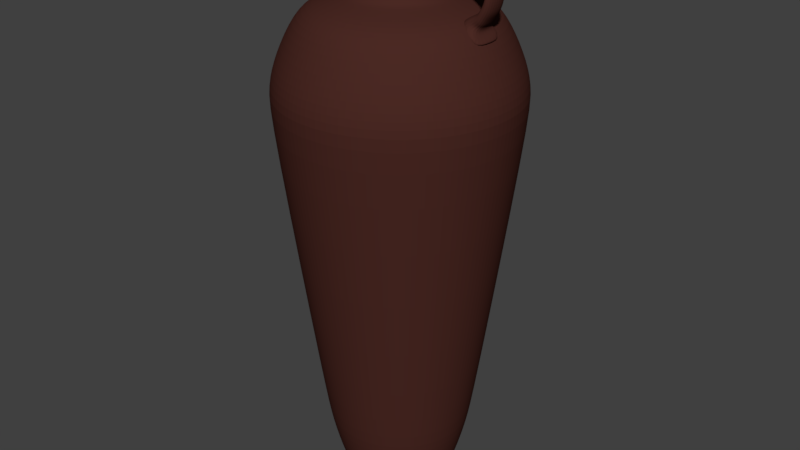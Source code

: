 # Source: LargeVase.blend  (saved by Blender 2.78.0; exported with 4.5.12 LTS)
import bpy
from mathutils import Matrix  # noqa: F401  (used for matrix-valued properties, if any)

bpy.ops.wm.read_factory_settings(use_empty=True)
scene = bpy.context.scene
scene.name = 'Scene'

# ---- collections
col_collection_1 = bpy.data.collections.new('Collection 1'); scene.collection.children.link(col_collection_1)

# ---- materials (node trees are filled in below, after node groups)
mat_burntclay = bpy.data.materials.new('BurntClay')
mat_burntclay.alpha_threshold = 0.0
mat_burntclay.use_transparent_shadow = False
mat_burntclay.diffuse_color = (0.06998, 0.02235, 0.01718, 1.0)
mat_burntclay.roughness = 0.5
mat_burntclay.specular_intensity = 0.1421

# ---- material node trees

# ---- world
world_world = bpy.data.worlds.new('World'); scene.world = world_world
world_world.color = (0.05088, 0.05088, 0.05088)
world_world.use_sun_shadow = False
world_world.sun_shadow_jitter_overblur = 0.0
world_world.cycles.sampling_method = 'MANUAL'

# ---- meshes
me_plane = bpy.data.meshes.new('Plane')
me_plane.from_pydata([(-4.499e-08, 0.56, -5.52), (-0.1093, 0.5493, -5.52), (-0.2143, 0.5174, -5.52), (-0.3111, 0.4656, -5.52), (-0.396, 0.396, -5.52), (-0.4656, 0.3111, -5.52), (-0.5174, 0.2143, -5.52), (-0.5493, 0.1093, -5.52), (-0.56, 1.73e-07, -5.52), (-0.5493, -0.1093, -5.52), (-0.5174, -0.2143, -5.52), (-0.4656, -0.3111, -5.52), (-0.396, -0.396, -5.52), (-0.3111, -0.4656, -5.52), (-0.2143, -0.5174, -5.52), (-0.1093, -0.5493, -5.52), (1.375e-07, -0.56, -5.52), (0.1093, -0.5493, -5.52), (0.2143, -0.5174, -5.52), (0.3111, -0.4656, -5.52), (0.396, -0.396, -5.52), (0.4656, -0.3111, -5.52), (0.5174, -0.2143, -5.52), (0.5493, -0.1093, -5.52), (0.56, 6.715e-07, -5.52), (0.5493, 0.1093, -5.52), (0.5174, 0.2143, -5.52), (0.4656, 0.3111, -5.52), (0.396, 0.396, -5.52), (0.3111, 0.4656, -5.52), (0.2143, 0.5174, -5.52), (0.1093, 0.5493, -5.52), (2.864e-08, 1.27, -1.257), (-0.2477, 1.245, -1.257), (-0.4858, 1.173, -1.257), (-0.7053, 1.056, -1.257), (-0.8977, 0.8977, -1.257), (-1.056, 0.7053, -1.257), (-1.173, 0.4858, -1.257), (-1.245, 0.2477, -1.257), (-1.27, 1.59e-08, -1.257), (-1.245, -0.2477, -1.257), (-1.173, -0.4858, -1.257), (-1.056, -0.7053, -1.257), (-0.8977, -0.8977, -1.257), (-0.7053, -1.056, -1.257), (-0.4858, -1.173, -1.257), (-0.2477, -1.245, -1.257), (4.423e-07, -1.27, -1.257), (0.2477, -1.245, -1.257), (0.4858, -1.173, -1.257), (0.7053, -1.056, -1.257), (0.8977, -0.8977, -1.257), (1.056, -0.7053, -1.257), (1.173, -0.4858, -1.257), (1.245, -0.2477, -1.257), (1.27, 1.146e-06, -1.257), (1.245, 0.2477, -1.257), (1.173, 0.4858, -1.257), (1.056, 0.7053, -1.257), (0.8977, 0.8977, -1.257), (0.7053, 1.056, -1.257), (0.4858, 1.173, -1.257), (0.2477, 1.245, -1.257), (1.244e-07, 1.27, -0.9459), (-0.2477, 1.245, -0.9459), (-0.4858, 1.173, -0.9459), (-0.7053, 1.056, -0.9459), (-0.8977, 0.8977, -0.9459), (-1.056, 0.7053, -0.9459), (-1.173, 0.4858, -0.9459), (-1.245, 0.2477, -0.9459), (-1.27, 1.59e-08, -0.9459), (-1.245, -0.2477, -0.9459), (-1.173, -0.4858, -0.9459), (-1.056, -0.7053, -0.9459), (-0.8977, -0.8977, -0.9459), (-0.7053, -1.056, -0.9459), (-0.4858, -1.173, -0.9459), (-0.2477, -1.245, -0.9459), (5.38e-07, -1.27, -0.9459), (0.2477, -1.245, -0.9459), (0.4858, -1.173, -0.9459), (0.7053, -1.056, -0.9459), (0.8977, -0.8977, -0.9459), (1.056, -0.7053, -0.9459), (1.173, -0.4858, -0.9459), (1.245, -0.2477, -0.9459), (1.27, 1.146e-06, -0.9459), (1.245, 0.2477, -0.9459), (1.173, 0.4858, -0.9459), (1.056, 0.7053, -0.9459), (0.8977, 0.8977, -0.9459), (0.7053, 1.056, -0.9459), (0.4858, 1.173, -0.9459), (0.2477, 1.245, -0.9459), (4.993e-08, 1.195, -0.68), (-0.2331, 1.172, -0.68), (-0.4573, 1.104, -0.68), (-0.6639, 0.9936, -0.68), (-0.845, 0.845, -0.68), (-0.9936, 0.6639, -0.68), (-1.104, 0.4573, -0.68), (-1.172, 0.2331, -0.68), (-1.195, 3.42e-08, -0.68), (-1.172, -0.2331, -0.68), (-1.104, -0.4573, -0.68), (-0.9936, -0.6639, -0.68), (-0.845, -0.845, -0.68), (-0.6639, -0.9936, -0.68), (-0.4573, -1.104, -0.68), (-0.2331, -1.172, -0.68), (4.393e-07, -1.195, -0.68), (0.2331, -1.172, -0.68), (0.4573, -1.104, -0.68), (0.6639, -0.9936, -0.68), (0.845, -0.845, -0.68), (0.9936, -0.6639, -0.68), (1.104, -0.4573, -0.68), (1.172, -0.2331, -0.68), (1.195, 1.098e-06, -0.68), (1.172, 0.2331, -0.68), (1.104, 0.4573, -0.68), (0.9936, 0.6639, -0.68), (0.845, 0.845, -0.68), (0.6639, 0.9936, -0.68), (0.4573, 1.104, -0.68), (0.2331, 1.172, -0.68), (-1.007e-07, 1.019, -0.3067), (-0.1989, 0.9999, -0.3067), (-0.3901, 0.9418, -0.3067), (-0.5664, 0.8476, -0.3067), (-0.7209, 0.7209, -0.3067), (-0.8476, 0.5664, -0.3067), (-0.9418, 0.3901, -0.3067), (-0.9999, 0.1989, -0.3067), (-1.019, 7.296e-08, -0.3067), (-0.9999, -0.1989, -0.3067), (-0.9418, -0.3901, -0.3067), (-0.8476, -0.5664, -0.3067), (-0.7209, -0.7209, -0.3067), (-0.5664, -0.8476, -0.3067), (-0.3901, -0.9418, -0.3067), (-0.1989, -0.9999, -0.3067), (2.315e-07, -1.019, -0.3067), (0.1989, -0.9999, -0.3067), (0.3901, -0.9418, -0.3067), (0.5664, -0.8476, -0.3067), (0.7209, -0.7209, -0.3067), (0.8476, -0.5664, -0.3067), (0.9418, -0.3901, -0.3067), (0.9999, -0.1989, -0.3067), (1.019, 9.804e-07, -0.3067), (0.9999, 0.1989, -0.3067), (0.9418, 0.3901, -0.3067), (0.8476, 0.5664, -0.3067), (0.7209, 0.7209, -0.3067), (0.5664, 0.8476, -0.3067), (0.3901, 0.9418, -0.3067), (0.1989, 0.9999, -0.3067), (-1.16e-07, 0.8456, -0.1616), (-0.165, 0.8294, -0.1616), (-0.3236, 0.7812, -0.1616), (-0.4698, 0.7031, -0.1616), (-0.5979, 0.5979, -0.1616), (-0.7031, 0.4698, -0.1616), (-0.7812, 0.3236, -0.1616), (-0.8294, 0.165, -0.1616), (-0.8456, 1.167e-07, -0.1616), (-0.8294, -0.165, -0.1616), (-0.7812, -0.3236, -0.1616), (-0.7031, -0.4698, -0.1616), (-0.5979, -0.5979, -0.1616), (-0.4698, -0.7031, -0.1616), (-0.3236, -0.7812, -0.1616), (-0.165, -0.8294, -0.1616), (1.595e-07, -0.8456, -0.1616), (0.165, -0.8294, -0.1616), (0.3236, -0.7812, -0.1616), (0.4698, -0.7031, -0.1616), (0.5979, -0.5979, -0.1616), (0.7031, -0.4698, -0.1616), (0.7812, -0.3236, -0.1616), (0.8294, -0.165, -0.1616), (0.8456, 8.694e-07, -0.1616), (0.8294, 0.165, -0.1616), (0.7812, 0.3236, -0.1616), (0.7031, 0.4698, -0.1616), (0.5979, 0.5979, -0.1616), (0.4698, 0.7031, -0.1616), (0.3236, 0.7812, -0.1616), (0.165, 0.8294, -0.1616), (-2.088e-07, 0.5887, -0.07116), (-0.1148, 0.5774, -0.07116), (-0.2253, 0.5439, -0.07116), (-0.3271, 0.4895, -0.07116), (-0.4163, 0.4163, -0.07116), (-0.4895, 0.3271, -0.07116), (-0.5439, 0.2253, -0.07116), (-0.5774, 0.1148, -0.07116), (-0.5887, 1.752e-07, -0.07116), (-0.5774, -0.1148, -0.07116), (-0.5439, -0.2253, -0.07116), (-0.4895, -0.3271, -0.07116), (-0.4163, -0.4163, -0.07116), (-0.3271, -0.4895, -0.07116), (-0.2253, -0.5439, -0.07116), (-0.1148, -0.5774, -0.07116), (-1.702e-08, -0.5887, -0.07116), (0.1148, -0.5774, -0.07116), (0.2253, -0.5439, -0.07116), (0.3271, -0.4895, -0.07116), (0.4163, -0.4163, -0.07116), (0.4895, -0.3271, -0.07116), (0.5439, -0.2253, -0.07116), (0.5774, -0.1148, -0.07116), (0.5887, 6.992e-07, -0.07116), (0.5774, 0.1148, -0.07116), (0.5439, 0.2253, -0.07116), (0.4895, 0.3271, -0.07116), (0.4163, 0.4163, -0.07116), (0.3271, 0.4895, -0.07116), (0.2253, 0.5439, -0.07116), (0.1148, 0.5774, -0.07116), (-2.162e-07, 0.5435, -0.04121), (-0.106, 0.533, -0.04121), (-0.208, 0.5021, -0.04121), (-0.3019, 0.4519, -0.04121), (-0.3843, 0.3843, -0.04121), (-0.4519, 0.3019, -0.04121), (-0.5021, 0.208, -0.04121), (-0.533, 0.106, -0.04121), (-0.5435, 1.871e-07, -0.04121), (-0.533, -0.106, -0.04121), (-0.5021, -0.208, -0.04121), (-0.4519, -0.3019, -0.04121), (-0.3843, -0.3843, -0.04121), (-0.3019, -0.4519, -0.04121), (-0.208, -0.5021, -0.04121), (-0.106, -0.533, -0.04121), (-3.914e-08, -0.5435, -0.04121), (0.106, -0.533, -0.04121), (0.208, -0.5021, -0.04121), (0.3019, -0.4519, -0.04121), (0.3843, -0.3843, -0.04121), (0.4519, -0.3019, -0.04121), (0.5021, -0.208, -0.04121), (0.533, -0.106, -0.04121), (0.5435, 6.708e-07, -0.04121), (0.533, 0.106, -0.04121), (0.5021, 0.208, -0.04121), (0.4519, 0.3019, -0.04121), (0.3843, 0.3843, -0.04121), (0.3019, 0.4519, -0.04121), (0.208, 0.5021, -0.04121), (0.106, 0.533, -0.04121), (-3.442e-07, 0.4846, 0.06247), (-0.09454, 0.4753, 0.06247), (-0.1854, 0.4477, 0.06247), (-0.2692, 0.4029, 0.06247), (-0.3427, 0.3427, 0.06247), (-0.4029, 0.2692, 0.06247), (-0.4477, 0.1854, 0.06247), (-0.4753, 0.09454, 0.06247), (-0.4846, 2.011e-07, 0.06247), (-0.4753, -0.09454, 0.06247), (-0.4477, -0.1854, 0.06247), (-0.4029, -0.2692, 0.06247), (-0.3427, -0.3427, 0.06247), (-0.2692, -0.4029, 0.06247), (-0.1854, -0.4477, 0.06247), (-0.09454, -0.4753, 0.06247), (-1.863e-07, -0.4846, 0.06247), (0.09454, -0.4753, 0.06247), (0.1854, -0.4477, 0.06247), (0.2692, -0.4029, 0.06247), (0.3427, -0.3427, 0.06247), (0.4029, -0.2692, 0.06247), (0.4477, -0.1854, 0.06247), (0.4753, -0.09454, 0.06247), (0.4846, 6.325e-07, 0.06247), (0.4753, 0.09454, 0.06247), (0.4477, 0.1854, 0.06247), (0.4029, 0.2692, 0.06247), (0.3427, 0.3427, 0.06247), (0.2692, 0.4029, 0.06247), (0.1854, 0.4477, 0.06247), (0.09454, 0.4753, 0.06247), (-3.833e-07, 0.4846, 0.2078), (-0.09454, 0.4753, 0.2078), (-0.1854, 0.4477, 0.2078), (-0.2692, 0.4029, 0.2078), (-0.3427, 0.3427, 0.2078), (-0.4029, 0.2692, 0.2078), (-0.4477, 0.1854, 0.2078), (-0.4753, 0.09454, 0.2078), (-0.4846, 2.011e-07, 0.2078), (-0.4753, -0.09454, 0.2078), (-0.4477, -0.1854, 0.2078), (-0.4029, -0.2692, 0.2078), (-0.3427, -0.3427, 0.2078), (-0.2692, -0.4029, 0.2078), (-0.1854, -0.4477, 0.2078), (-0.09454, -0.4753, 0.2078), (-2.254e-07, -0.4846, 0.2078), (0.09454, -0.4753, 0.2078), (0.1854, -0.4477, 0.2078), (0.2692, -0.4029, 0.2078), (0.3427, -0.3427, 0.2078), (0.4029, -0.2692, 0.2078), (0.4477, -0.1854, 0.2078), (0.4753, -0.09454, 0.2078), (0.4846, 6.325e-07, 0.2078), (0.4753, 0.09454, 0.2078), (0.4477, 0.1854, 0.2078), (0.4029, 0.2692, 0.2078), (0.3427, 0.3427, 0.2078), (0.2692, 0.4029, 0.2078), (0.1854, 0.4477, 0.2078), (0.09454, 0.4753, 0.2078), (-3.992e-07, 0.5197, 0.3285), (-0.1014, 0.5097, 0.3285), (-0.1989, 0.4802, 0.3285), (-0.2887, 0.4321, 0.3285), (-0.3675, 0.3675, 0.3285), (-0.4321, 0.2887, 0.3285), (-0.4802, 0.1989, 0.3285), (-0.5097, 0.1014, 0.3285), (-0.5197, 1.921e-07, 0.3285), (-0.5097, -0.1014, 0.3285), (-0.4802, -0.1989, 0.3285), (-0.4321, -0.2887, 0.3285), (-0.3675, -0.3675, 0.3285), (-0.2887, -0.4321, 0.3285), (-0.1989, -0.4802, 0.3285), (-0.1014, -0.5097, 0.3285), (-2.299e-07, -0.5197, 0.3285), (0.1014, -0.5097, 0.3285), (0.1989, -0.4802, 0.3285), (0.2887, -0.4321, 0.3285), (0.3675, -0.3675, 0.3285), (0.4321, -0.2887, 0.3285), (0.4802, -0.1989, 0.3285), (0.5097, -0.1014, 0.3285), (0.5197, 6.547e-07, 0.3285), (0.5097, 0.1014, 0.3285), (0.4802, 0.1989, 0.3285), (0.4321, 0.2887, 0.3285), (0.3675, 0.3675, 0.3285), (0.2887, 0.4321, 0.3285), (0.1989, 0.4802, 0.3285), (0.1014, 0.5097, 0.3285), (-4.383e-07, 0.5573, 0.4056), (-0.1087, 0.5466, 0.4056), (-0.2133, 0.5149, 0.4056), (-0.3096, 0.4634, 0.4056), (-0.3941, 0.3941, 0.4056), (-0.4634, 0.3096, 0.4056), (-0.5149, 0.2133, 0.4056), (-0.5466, 0.1087, 0.4056), (-0.5573, 1.831e-07, 0.4056), (-0.5466, -0.1087, 0.4056), (-0.5149, -0.2133, 0.4056), (-0.4634, -0.3096, 0.4056), (-0.3941, -0.3941, 0.4056), (-0.3096, -0.4634, 0.4056), (-0.2133, -0.5149, 0.4056), (-0.1087, -0.5466, 0.4056), (-2.567e-07, -0.5573, 0.4056), (0.1087, -0.5466, 0.4056), (0.2133, -0.5149, 0.4056), (0.3096, -0.4634, 0.4056), (0.3941, -0.3941, 0.4056), (0.4634, -0.3096, 0.4056), (0.5149, -0.2133, 0.4056), (0.5466, -0.1087, 0.4056), (0.5573, 6.791e-07, 0.4056), (0.5466, 0.1087, 0.4056), (0.5149, 0.2133, 0.4056), (0.4634, 0.3096, 0.4056), (0.3941, 0.3941, 0.4056), (0.3096, 0.4634, 0.4056), (0.2133, 0.5149, 0.4056), (0.1087, 0.5466, 0.4056), (-4.455e-07, 0.6132, 0.4507), (-0.1196, 0.6014, 0.4507), (-0.2346, 0.5665, 0.4507), (-0.3407, 0.5098, 0.4507), (-0.4336, 0.4336, 0.4507), (-0.5098, 0.3406, 0.4507), (-0.5665, 0.2346, 0.4507), (-0.6014, 0.1196, 0.4507), (-0.6132, 1.682e-07, 0.4507), (-0.6014, -0.1196, 0.4507), (-0.5665, -0.2346, 0.4507), (-0.5098, -0.3406, 0.4507), (-0.4336, -0.4336, 0.4507), (-0.3406, -0.5098, 0.4507), (-0.2346, -0.5665, 0.4507), (-0.1196, -0.6014, 0.4507), (-2.457e-07, -0.6132, 0.4507), (0.1196, -0.6014, 0.4507), (0.2346, -0.5665, 0.4507), (0.3406, -0.5098, 0.4507), (0.4336, -0.4336, 0.4507), (0.5098, -0.3406, 0.4507), (0.5665, -0.2346, 0.4507), (0.6014, -0.1196, 0.4507), (0.6132, 7.139e-07, 0.4507), (0.6014, 0.1196, 0.4507), (0.5665, 0.2346, 0.4507), (0.5098, 0.3407, 0.4507), (0.4336, 0.4336, 0.4507), (0.3406, 0.5098, 0.4507), (0.2346, 0.5665, 0.4507), (0.1196, 0.6014, 0.4507), (-4.247e-07, 0.6779, 0.46), (-0.1323, 0.6649, 0.46), (-0.2594, 0.6263, 0.46), (-0.3766, 0.5637, 0.46), (-0.4793, 0.4793, 0.46), (-0.5637, 0.3766, 0.46), (-0.6263, 0.2594, 0.46), (-0.6649, 0.1323, 0.46), (-0.6779, 1.515e-07, 0.46), (-0.6649, -0.1323, 0.46), (-0.6263, -0.2594, 0.46), (-0.5637, -0.3766, 0.46), (-0.4793, -0.4793, 0.46), (-0.3766, -0.5637, 0.46), (-0.2594, -0.6263, 0.46), (-0.1323, -0.6649, 0.46), (-2.038e-07, -0.6779, 0.46), (0.1323, -0.6649, 0.46), (0.2594, -0.6263, 0.46), (0.3766, -0.5637, 0.46), (0.4793, -0.4793, 0.46), (0.5637, -0.3766, 0.46), (0.6263, -0.2594, 0.46), (0.6649, -0.1323, 0.46), (0.6779, 7.549e-07, 0.46), (0.6649, 0.1323, 0.46), (0.6263, 0.2594, 0.46), (0.5637, 0.3766, 0.46), (0.4793, 0.4793, 0.46), (0.3766, 0.5637, 0.46), (0.2594, 0.6263, 0.46), (0.1323, 0.6649, 0.46), (-4.392e-07, 0.6779, 0.4377), (-0.1323, 0.6649, 0.4377), (-0.2594, 0.6263, 0.4377), (-0.3766, 0.5637, 0.4377), (-0.4793, 0.4793, 0.4377), (-0.5637, 0.3766, 0.4377), (-0.6263, 0.2594, 0.4377), (-0.6649, 0.1323, 0.4377), (-0.6779, 1.515e-07, 0.4377), (-0.6649, -0.1323, 0.4377), (-0.6263, -0.2594, 0.4377), (-0.5637, -0.3766, 0.4377), (-0.4793, -0.4793, 0.4377), (-0.3766, -0.5637, 0.4377), (-0.2594, -0.6263, 0.4377), (-0.1323, -0.6649, 0.4377), (-2.183e-07, -0.6779, 0.4377), (0.1323, -0.6649, 0.4377), (0.2594, -0.6263, 0.4377), (0.3766, -0.5637, 0.4377), (0.4793, -0.4793, 0.4377), (0.5637, -0.3766, 0.4377), (0.6263, -0.2594, 0.4377), (0.6649, -0.1323, 0.4377), (0.6779, 7.549e-07, 0.4377), (0.6649, 0.1323, 0.4377), (0.6263, 0.2594, 0.4377), (0.5637, 0.3766, 0.4377), (0.4793, 0.4793, 0.4377), (0.3766, 0.5637, 0.4377), (0.2594, 0.6263, 0.4377), (0.1323, 0.6649, 0.4377), (-4.329e-07, 0.7211, 0.4468), (-0.1407, 0.7073, 0.4468), (-0.276, 0.6662, 0.4468), (-0.4006, 0.5996, 0.4468), (-0.5099, 0.5099, 0.4468), (-0.5996, 0.4006, 0.4468), (-0.6662, 0.276, 0.4468), (-0.7073, 0.1407, 0.4468), (-0.7211, 1.398e-07, 0.4468), (-0.7073, -0.1407, 0.4468), (-0.6662, -0.276, 0.4468), (-0.5996, -0.4006, 0.4468), (-0.5099, -0.5099, 0.4468), (-0.4006, -0.5996, 0.4468), (-0.276, -0.6662, 0.4468), (-0.1407, -0.7073, 0.4468), (-1.979e-07, -0.7211, 0.4468), (0.1407, -0.7073, 0.4468), (0.276, -0.6662, 0.4468), (0.4006, -0.5996, 0.4468), (0.5099, -0.5099, 0.4468), (0.5996, -0.4006, 0.4468), (0.6662, -0.276, 0.4468), (0.7073, -0.1407, 0.4468), (0.7211, 7.817e-07, 0.4468), (0.7073, 0.1407, 0.4468), (0.6662, 0.276, 0.4468), (0.5996, 0.4006, 0.4468), (0.5099, 0.5099, 0.4468), (0.4006, 0.5996, 0.4468), (0.276, 0.6662, 0.4468), (0.1407, 0.7073, 0.4468), (-4.283e-07, 0.773, 0.4116), (-0.1508, 0.7581, 0.4116), (-0.2958, 0.7141, 0.4116), (-0.4294, 0.6427, 0.4116), (-0.5466, 0.5466, 0.4116), (-0.6427, 0.4294, 0.4116), (-0.7141, 0.2958, 0.4116), (-0.7581, 0.1508, 0.4116), (-0.773, 1.274e-07, 0.4116), (-0.7581, -0.1508, 0.4116), (-0.7141, -0.2958, 0.4116), (-0.6427, -0.4294, 0.4116), (-0.5466, -0.5466, 0.4116), (-0.4294, -0.6427, 0.4116), (-0.2958, -0.7141, 0.4116), (-0.1508, -0.7581, 0.4116), (-1.765e-07, -0.773, 0.4116), (0.1508, -0.7581, 0.4116), (0.2958, -0.7141, 0.4116), (0.4294, -0.6427, 0.4116), (0.5466, -0.5466, 0.4116), (0.6427, -0.4294, 0.4116), (0.7141, -0.2958, 0.4116), (0.7581, -0.1508, 0.4116), (0.773, 8.155e-07, 0.4116), (0.7581, 0.1508, 0.4116), (0.7141, 0.2958, 0.4116), (0.6427, 0.4294, 0.4116), (0.5466, 0.5466, 0.4116), (0.4294, 0.6427, 0.4116), (0.2958, 0.7141, 0.4116), (0.1508, 0.7581, 0.4116), (-0.5569, 0.1108, -5.451), (-0.5246, 0.2173, -5.451), (0.4721, -0.3154, -5.451), (0.4015, -0.4015, -5.451), (-0.5678, 1.713e-07, -5.451), (0.5246, -0.2173, -5.451), (-0.5569, -0.1108, -5.451), (0.5569, -0.1108, -5.451), (-0.5246, -0.2173, -5.451), (0.5678, 6.767e-07, -5.451), (-0.4721, -0.3154, -5.451), (0.5569, 0.1108, -5.451), (-0.4015, -0.4015, -5.451), (0.5246, 0.2173, -5.451), (-0.3154, -0.4721, -5.451), (0.4721, 0.3154, -5.451), (-0.2173, -0.5246, -5.451), (-0.1108, 0.5569, -5.451), (-4.412e-08, 0.5678, -5.451), (0.4015, 0.4015, -5.451), (-0.1108, -0.5569, -5.451), (-0.2173, 0.5246, -5.451), (0.3154, 0.4721, -5.451), (1.409e-07, -0.5678, -5.451), (-0.3154, 0.4721, -5.451), (0.2173, 0.5246, -5.451), (0.1108, -0.5569, -5.451), (-0.4015, 0.4015, -5.451), (0.1108, 0.5569, -5.451), (0.2173, -0.5246, -5.451), (-0.4721, 0.3154, -5.451), (0.3154, -0.4721, -5.451), (-0.6404, 0.1274, -5.235), (0.5429, -0.3628, -5.235), (-0.653, 1.522e-07, -5.235), (0.6033, -0.2499, -5.235), (-0.6404, -0.1274, -5.235), (0.6404, -0.1274, -5.235), (-0.6033, -0.2499, -5.235), (0.653, 7.334e-07, -5.235), (-0.5429, -0.3628, -5.235), (0.6404, 0.1274, -5.235), (-0.4617, -0.4617, -5.235), (0.6033, 0.2499, -5.235), (-0.3628, -0.5429, -5.235), (0.5429, 0.3628, -5.235), (-0.2499, -0.6033, -5.235), (-0.1274, 0.6404, -5.235), (0.4617, 0.4617, -5.235), (-0.1274, -0.6404, -5.235), (-0.2499, 0.6033, -5.235), (0.3628, 0.5429, -5.235), (1.765e-07, -0.653, -5.235), (-0.3628, 0.5429, -5.235), (0.2499, 0.6033, -5.235), (0.1274, -0.6404, -5.235), (-0.4617, 0.4617, -5.235), (0.1274, 0.6404, -5.235), (0.2499, -0.6033, -5.235), (-0.5429, 0.3628, -5.235), (0.3628, -0.5429, -5.235), (-0.6033, 0.2499, -5.235), (0.4617, -0.4617, -5.235), (-3.628e-08, 0.653, -5.235), (-0.7402, 0.1472, -4.853), (0.6275, -0.4193, -4.853), (-0.7547, 1.292e-07, -4.853), (0.6973, -0.2888, -4.853), (-0.7402, -0.1472, -4.853), (0.7402, -0.1472, -4.853), (-0.6973, -0.2888, -4.853), (0.7547, 8.01e-07, -4.853), (-0.6275, -0.4193, -4.853), (0.7402, 0.1472, -4.853), (-0.5337, -0.5337, -4.853), (0.6973, 0.2888, -4.853), (-0.4193, -0.6275, -4.853), (0.6275, 0.4193, -4.853), (-0.2888, -0.6973, -4.853), (-0.1472, 0.7402, -4.853), (0.5337, 0.5337, -4.853), (-0.1472, -0.7402, -4.853), (-0.2888, 0.6973, -4.853), (0.4193, 0.6275, -4.853), (2.195e-07, -0.7547, -4.853), (-0.4193, 0.6275, -4.853), (0.2888, 0.6973, -4.853), (0.1472, -0.7402, -4.853), (-0.5337, 0.5337, -4.853), (0.1472, 0.7402, -4.853), (0.2888, -0.6973, -4.853), (-0.6275, 0.4193, -4.853), (0.4193, -0.6275, -4.853), (-0.6973, 0.2888, -4.853), (0.5337, -0.5337, -4.853), (-2.637e-08, 0.7547, -4.853), (-0.5228, 0.2165, -5.469), (0.4001, -0.4001, -5.469), (-4.434e-08, 0.5658, -5.469), (-0.555, 0.1104, -5.469), (0.4705, -0.3144, -5.469), (-0.5658, 1.717e-07, -5.469), (0.5228, -0.2165, -5.469), (-0.555, -0.1104, -5.469), (0.555, -0.1104, -5.469), (-0.5228, -0.2165, -5.469), (0.5658, 6.754e-07, -5.469), (-0.4705, -0.3144, -5.469), (0.555, 0.1104, -5.469), (-0.4001, -0.4001, -5.469), (0.5228, 0.2165, -5.469), (-0.3144, -0.4705, -5.469), (0.4705, 0.3144, -5.469), (-0.2165, -0.5228, -5.469), (-0.1104, 0.555, -5.469), (0.4001, 0.4001, -5.469), (-0.1104, -0.555, -5.469), (-0.2165, 0.5228, -5.469), (0.3144, 0.4705, -5.469), (1.4e-07, -0.5658, -5.469), (-0.3144, 0.4705, -5.469), (0.2165, 0.5228, -5.469), (0.1104, -0.555, -5.469), (-0.4001, 0.4001, -5.469), (0.1104, 0.555, -5.469), (0.2165, -0.5228, -5.469), (-0.4705, 0.3144, -5.469), (0.3144, -0.4705, -5.469), (-0.5417, 0.1077, -5.46), (0.4592, -0.3068, -5.46), (-0.5523, 1.749e-07, -5.46), (0.5102, -0.2113, -5.46), (-0.5417, -0.1077, -5.46), (0.5417, -0.1077, -5.46), (-0.5102, -0.2113, -5.46), (0.5523, 6.665e-07, -5.46), (-0.4592, -0.3068, -5.46), (0.5417, 0.1077, -5.46), (-0.3905, -0.3905, -5.46), (0.5102, 0.2113, -5.46), (-0.3068, -0.4592, -5.46), (0.4592, 0.3068, -5.46), (-0.2113, -0.5102, -5.46), (-0.1077, 0.5417, -5.46), (0.3905, 0.3905, -5.46), (-0.1077, -0.5417, -5.46), (-0.2113, 0.5102, -5.46), (0.3068, 0.4592, -5.46), (1.344e-07, -0.5523, -5.46), (-0.3068, 0.4592, -5.46), (0.2113, 0.5102, -5.46), (0.1077, -0.5417, -5.46), (-0.3905, 0.3905, -5.46), (0.1077, 0.5417, -5.46), (0.2113, -0.5102, -5.46), (-0.4592, 0.3068, -5.46), (0.3068, -0.4592, -5.46), (-0.5102, 0.2113, -5.46), (0.3905, -0.3905, -5.46), (-4.553e-08, 0.5523, -5.46), (-0.8078, 0.1607, -4.481), (0.6848, -0.4576, -4.481), (-0.8236, 1.137e-07, -4.481), (0.7609, -0.3152, -4.481), (-0.8078, -0.1607, -4.481), (0.8078, -0.1607, -4.481), (-0.7609, -0.3152, -4.481), (0.8236, 8.468e-07, -4.481), (-0.6848, -0.4576, -4.481), (0.8078, 0.1607, -4.481), (-0.5824, -0.5824, -4.481), (0.7609, 0.3152, -4.481), (-0.4576, -0.6848, -4.481), (0.6848, 0.4576, -4.481), (-0.3152, -0.7609, -4.481), (-0.1607, 0.8078, -4.481), (0.5824, 0.5824, -4.481), (-0.1607, -0.8078, -4.481), (-0.3152, 0.7609, -4.481), (0.4576, 0.6848, -4.481), (2.544e-07, -0.8236, -4.481), (-0.4576, 0.6848, -4.481), (0.3152, 0.7609, -4.481), (0.1607, -0.8078, -4.481), (-0.5824, 0.5824, -4.481), (0.1607, 0.8078, -4.481), (0.3152, -0.7609, -4.481), (-0.6848, 0.4576, -4.481), (0.4576, -0.6848, -4.481), (-0.7609, 0.3152, -4.481), (0.5824, -0.5824, -4.481), (-1.396e-08, 0.8236, -4.481), (-4.499e-08, 0.5146, -5.472), (-0.1004, 0.5047, -5.472), (-0.1969, 0.4754, -5.472), (-0.2859, 0.4279, -5.472), (-0.3639, 0.3639, -5.472), (-0.4279, 0.2859, -5.472), (-0.4754, 0.1969, -5.472), (-0.5047, 0.1004, -5.472), (-0.5146, 1.73e-07, -5.472), (-0.5047, -0.1004, -5.472), (-0.4754, -0.1969, -5.472), (-0.4279, -0.2859, -5.472), (-0.3639, -0.3639, -5.472), (-0.2859, -0.4279, -5.472), (-0.1969, -0.4754, -5.472), (-0.1004, -0.5047, -5.472), (1.375e-07, -0.5146, -5.472), (0.1004, -0.5047, -5.472), (0.1969, -0.4754, -5.472), (0.2859, -0.4279, -5.472), (0.3639, -0.3639, -5.472), (0.4279, -0.2859, -5.472), (0.4754, -0.1969, -5.472), (0.5047, -0.1004, -5.472), (0.5146, 6.715e-07, -5.472), (0.5047, 0.1004, -5.472), (0.4754, 0.1969, -5.472), (0.4279, 0.2859, -5.472), (0.3639, 0.3639, -5.472), (0.2859, 0.4279, -5.472), (0.1969, 0.4754, -5.472), (0.1004, 0.5047, -5.472), (2.864e-08, 1.204, -1.252), (-0.2348, 1.181, -1.252), (-0.4606, 1.112, -1.252), (-0.6687, 1.001, -1.252), (-0.8511, 0.8511, -1.252), (-1.001, 0.6687, -1.252), (-1.112, 0.4606, -1.252), (-1.181, 0.2348, -1.252), (-1.204, 1.59e-08, -1.252), (-1.181, -0.2348, -1.252), (-1.112, -0.4606, -1.252), (-1.001, -0.6687, -1.252), (-0.8511, -0.8511, -1.252), (-0.6687, -1.001, -1.252), (-0.4606, -1.112, -1.252), (-0.2348, -1.181, -1.252), (4.423e-07, -1.204, -1.252), (0.2348, -1.181, -1.252), (0.4606, -1.112, -1.252), (0.6687, -1.001, -1.252), (0.8511, -0.8511, -1.252), (1.001, -0.6687, -1.252), (1.112, -0.4606, -1.252), (1.181, -0.2348, -1.252), (1.204, 1.146e-06, -1.252), (1.181, 0.2348, -1.252), (1.112, 0.4606, -1.252), (1.001, 0.6687, -1.252), (0.8511, 0.8511, -1.252), (0.6687, 1.001, -1.252), (0.4606, 1.112, -1.252), (0.2348, 1.181, -1.252), (1.244e-07, 1.204, -0.9548), (-0.2349, 1.181, -0.9548), (-0.4608, 1.112, -0.9548), (-0.669, 1.001, -0.9548), (-0.8514, 0.8514, -0.9548), (-1.001, 0.669, -0.9548), (-1.112, 0.4608, -0.9548), (-1.181, 0.2349, -0.9548), (-1.204, 1.59e-08, -0.9548), (-1.181, -0.2349, -0.9548), (-1.112, -0.4608, -0.9548), (-1.001, -0.669, -0.9548), (-0.8514, -0.8514, -0.9548), (-0.669, -1.001, -0.9548), (-0.4608, -1.112, -0.9548), (-0.2349, -1.181, -0.9548), (5.38e-07, -1.204, -0.9548), (0.2349, -1.181, -0.9548), (0.4608, -1.112, -0.9548), (0.669, -1.001, -0.9548), (0.8514, -0.8514, -0.9548), (1.001, -0.669, -0.9548), (1.112, -0.4608, -0.9548), (1.181, -0.2349, -0.9548), (1.204, 1.146e-06, -0.9548), (1.181, 0.2349, -0.9548), (1.112, 0.4608, -0.9548), (1.001, 0.669, -0.9548), (0.8514, 0.8514, -0.9548), (0.669, 1.001, -0.9548), (0.4608, 1.112, -0.9548), (0.2349, 1.181, -0.9548), (4.993e-08, 1.133, -0.703), (-0.2211, 1.111, -0.703), (-0.4336, 1.047, -0.703), (-0.6295, 0.9422, -0.703), (-0.8012, 0.8012, -0.703), (-0.9422, 0.6295, -0.703), (-1.047, 0.4336, -0.703), (-1.111, 0.2211, -0.703), (-1.133, 3.42e-08, -0.703), (-1.111, -0.2211, -0.703), (-1.047, -0.4336, -0.703), (-0.9422, -0.6295, -0.703), (-0.8012, -0.8012, -0.703), (-0.6295, -0.9422, -0.703), (-0.4336, -1.047, -0.703), (-0.2211, -1.111, -0.703), (4.393e-07, -1.133, -0.703), (0.2211, -1.111, -0.703), (0.4336, -1.047, -0.703), (0.6295, -0.9422, -0.703), (0.8012, -0.8012, -0.703), (0.9422, -0.6295, -0.703), (1.047, -0.4336, -0.703), (1.111, -0.2211, -0.703), (1.133, 1.098e-06, -0.703), (1.111, 0.2211, -0.703), (1.047, 0.4336, -0.703), (0.9422, 0.6295, -0.703), (0.8012, 0.8012, -0.703), (0.6295, 0.9422, -0.703), (0.4336, 1.047, -0.703), (0.2211, 1.111, -0.703), (-1.007e-07, 0.9669, -0.3466), (-0.1886, 0.9483, -0.3466), (-0.37, 0.8933, -0.3466), (-0.5372, 0.8039, -0.3466), (-0.6837, 0.6837, -0.3466), (-0.8039, 0.5372, -0.3466), (-0.8933, 0.37, -0.3466), (-0.9483, 0.1886, -0.3466), (-0.9669, 7.296e-08, -0.3466), (-0.9483, -0.1886, -0.3466), (-0.8933, -0.37, -0.3466), (-0.8039, -0.5372, -0.3466), (-0.6837, -0.6837, -0.3466), (-0.5372, -0.8039, -0.3466), (-0.37, -0.8933, -0.3466), (-0.1886, -0.9483, -0.3466), (2.315e-07, -0.9669, -0.3466), (0.1886, -0.9483, -0.3466), (0.37, -0.8933, -0.3466), (0.5372, -0.8039, -0.3466), (0.6837, -0.6837, -0.3466), (0.8039, -0.5372, -0.3466), (0.8933, -0.37, -0.3466), (0.9483, -0.1886, -0.3466), (0.9669, 9.804e-07, -0.3466), (0.9483, 0.1886, -0.3466), (0.8933, 0.37, -0.3466), (0.8039, 0.5372, -0.3466), (0.6837, 0.6837, -0.3466), (0.5372, 0.8039, -0.3466), (0.37, 0.8933, -0.3466), (0.1886, 0.9483, -0.3466), (-1.16e-07, 0.8124, -0.2186), (-0.1585, 0.7968, -0.2186), (-0.3109, 0.7506, -0.2186), (-0.4514, 0.6755, -0.2186), (-0.5745, 0.5745, -0.2186), (-0.6755, 0.4514, -0.2186), (-0.7506, 0.3109, -0.2186), (-0.7968, 0.1585, -0.2186), (-0.8124, 1.167e-07, -0.2186), (-0.7968, -0.1585, -0.2186), (-0.7506, -0.3109, -0.2186), (-0.6755, -0.4514, -0.2186), (-0.5745, -0.5745, -0.2186), (-0.4514, -0.6755, -0.2186), (-0.3109, -0.7506, -0.2186), (-0.1585, -0.7968, -0.2186), (1.595e-07, -0.8124, -0.2186), (0.1585, -0.7968, -0.2186), (0.3109, -0.7506, -0.2186), (0.4514, -0.6755, -0.2186), (0.5745, -0.5745, -0.2186), (0.6755, -0.4514, -0.2186), (0.7506, -0.3109, -0.2186), (0.7968, -0.1585, -0.2186), (0.8124, 8.694e-07, -0.2186), (0.7968, 0.1585, -0.2186), (0.7506, 0.3109, -0.2186), (0.6755, 0.4514, -0.2186), (0.5745, 0.5745, -0.2186), (0.4514, 0.6755, -0.2186), (0.3109, 0.7506, -0.2186), (0.1585, 0.7968, -0.2186), (-2.088e-07, 0.5597, -0.1304), (-0.1092, 0.5489, -0.1304), (-0.2142, 0.5171, -0.1304), (-0.3109, 0.4654, -0.1304), (-0.3958, 0.3958, -0.1304), (-0.4654, 0.3109, -0.1304), (-0.5171, 0.2142, -0.1304), (-0.5489, 0.1092, -0.1304), (-0.5597, 1.752e-07, -0.1304), (-0.5489, -0.1092, -0.1304), (-0.5171, -0.2142, -0.1304), (-0.4654, -0.3109, -0.1304), (-0.3958, -0.3958, -0.1304), (-0.3109, -0.4654, -0.1304), (-0.2142, -0.5171, -0.1304), (-0.1092, -0.5489, -0.1304), (-1.702e-08, -0.5597, -0.1304), (0.1092, -0.5489, -0.1304), (0.2142, -0.5171, -0.1304), (0.3109, -0.4654, -0.1304), (0.3958, -0.3958, -0.1304), (0.4654, -0.3109, -0.1304), (0.5171, -0.2142, -0.1304), (0.5489, -0.1092, -0.1304), (0.5597, 6.992e-07, -0.1304), (0.5489, 0.1092, -0.1304), (0.5171, 0.2142, -0.1304), (0.4654, 0.3109, -0.1304), (0.3958, 0.3958, -0.1304), (0.3109, 0.4654, -0.1304), (0.2142, 0.5171, -0.1304), (0.1092, 0.5489, -0.1304), (-2.162e-07, 0.4957, -0.08673), (-0.09671, 0.4862, -0.08673), (-0.1897, 0.458, -0.08673), (-0.2754, 0.4122, -0.08673), (-0.3505, 0.3505, -0.08673), (-0.4122, 0.2754, -0.08673), (-0.458, 0.1897, -0.08673), (-0.4862, 0.09671, -0.08673), (-0.4957, 1.871e-07, -0.08673), (-0.4862, -0.09671, -0.08673), (-0.458, -0.1897, -0.08673), (-0.4122, -0.2754, -0.08673), (-0.3505, -0.3505, -0.08673), (-0.2754, -0.4122, -0.08673), (-0.1897, -0.458, -0.08673), (-0.09671, -0.4862, -0.08673), (-3.914e-08, -0.4957, -0.08673), (0.09671, -0.4862, -0.08673), (0.1897, -0.458, -0.08673), (0.2754, -0.4122, -0.08673), (0.3505, -0.3505, -0.08673), (0.4122, -0.2754, -0.08673), (0.458, -0.1897, -0.08673), (0.4862, -0.09671, -0.08673), (0.4957, 6.708e-07, -0.08673), (0.4862, 0.09671, -0.08673), (0.458, 0.1897, -0.08673), (0.4122, 0.2754, -0.08673), (0.3505, 0.3505, -0.08673), (0.2754, 0.4122, -0.08673), (0.1897, 0.458, -0.08673), (0.09671, 0.4862, -0.08673), (-3.442e-07, 0.4209, 0.04534), (-0.08211, 0.4128, 0.04534), (-0.1611, 0.3888, 0.04534), (-0.2338, 0.3499, 0.04534), (-0.2976, 0.2976, 0.04534), (-0.3499, 0.2338, 0.04534), (-0.3888, 0.1611, 0.04534), (-0.4128, 0.08211, 0.04534), (-0.4209, 2.011e-07, 0.04534), (-0.4128, -0.08211, 0.04534), (-0.3888, -0.1611, 0.04534), (-0.3499, -0.2338, 0.04534), (-0.2976, -0.2976, 0.04534), (-0.2338, -0.3499, 0.04534), (-0.1611, -0.3888, 0.04534), (-0.08211, -0.4128, 0.04534), (-1.863e-07, -0.4209, 0.04534), (0.08211, -0.4128, 0.04534), (0.1611, -0.3888, 0.04534), (0.2338, -0.3499, 0.04534), (0.2976, -0.2976, 0.04534), (0.3499, -0.2338, 0.04534), (0.3888, -0.1611, 0.04534), (0.4128, -0.08211, 0.04534), (0.4209, 6.325e-07, 0.04534), (0.4128, 0.08211, 0.04534), (0.3888, 0.1611, 0.04534), (0.3499, 0.2338, 0.04534), (0.2976, 0.2976, 0.04534), (0.2338, 0.3499, 0.04534), (0.1611, 0.3888, 0.04534), (0.08211, 0.4128, 0.04534), (-3.833e-07, 0.4193, 0.2172), (-0.0818, 0.4112, 0.2172), (-0.1604, 0.3874, 0.2172), (-0.2329, 0.3486, 0.2172), (-0.2965, 0.2965, 0.2172), (-0.3486, 0.2329, 0.2172), (-0.3874, 0.1604, 0.2172), (-0.4112, 0.0818, 0.2172), (-0.4193, 2.011e-07, 0.2172), (-0.4112, -0.0818, 0.2172), (-0.3874, -0.1604, 0.2172), (-0.3486, -0.2329, 0.2172), (-0.2965, -0.2965, 0.2172), (-0.2329, -0.3486, 0.2172), (-0.1604, -0.3874, 0.2172), (-0.0818, -0.4112, 0.2172), (-2.254e-07, -0.4193, 0.2172), (0.0818, -0.4112, 0.2172), (0.1604, -0.3874, 0.2172), (0.2329, -0.3486, 0.2172), (0.2965, -0.2965, 0.2172), (0.3486, -0.2329, 0.2172), (0.3874, -0.1604, 0.2172), (0.4112, -0.0818, 0.2172), (0.4193, 6.325e-07, 0.2172), (0.4112, 0.0818, 0.2172), (0.3874, 0.1604, 0.2172), (0.3486, 0.2329, 0.2172), (0.2965, 0.2965, 0.2172), (0.2329, 0.3486, 0.2172), (0.1604, 0.3874, 0.2172), (0.08179, 0.4112, 0.2172), (-3.992e-07, 0.4582, 0.3524), (-0.08939, 0.4494, 0.3524), (-0.1753, 0.4233, 0.3524), (-0.2546, 0.381, 0.3524), (-0.324, 0.324, 0.3524), (-0.381, 0.2546, 0.3524), (-0.4233, 0.1753, 0.3524), (-0.4494, 0.08939, 0.3524), (-0.4582, 1.921e-07, 0.3524), (-0.4494, -0.08939, 0.3524), (-0.4233, -0.1753, 0.3524), (-0.381, -0.2546, 0.3524), (-0.324, -0.324, 0.3524), (-0.2546, -0.381, 0.3524), (-0.1753, -0.4233, 0.3524), (-0.08939, -0.4494, 0.3524), (-2.299e-07, -0.4582, 0.3524), (0.08939, -0.4494, 0.3524), (0.1753, -0.4233, 0.3524), (0.2546, -0.381, 0.3524), (0.324, -0.324, 0.3524), (0.381, -0.2546, 0.3524), (0.4233, -0.1753, 0.3524), (0.4494, -0.08939, 0.3524), (0.4582, 6.547e-07, 0.3524), (0.4494, 0.08939, 0.3524), (0.4233, 0.1754, 0.3524), (0.381, 0.2546, 0.3524), (0.324, 0.324, 0.3524), (0.2546, 0.381, 0.3524), (0.1753, 0.4233, 0.3524), (0.08939, 0.4494, 0.3524), (-4.383e-07, 0.506, 0.4471), (-0.09872, 0.4963, 0.4471), (-0.1937, 0.4675, 0.4471), (-0.2811, 0.4208, 0.4471), (-0.3578, 0.3578, 0.4471), (-0.4208, 0.2811, 0.4471), (-0.4675, 0.1937, 0.4471), (-0.4963, 0.09872, 0.4471), (-0.506, 1.831e-07, 0.4471), (-0.4963, -0.09872, 0.4471), (-0.4675, -0.1937, 0.4471), (-0.4208, -0.2811, 0.4471), (-0.3578, -0.3578, 0.4471), (-0.2811, -0.4208, 0.4471), (-0.1937, -0.4675, 0.4471), (-0.09872, -0.4963, 0.4471), (-2.567e-07, -0.506, 0.4471), (0.09872, -0.4963, 0.4471), (0.1937, -0.4675, 0.4471), (0.2811, -0.4208, 0.4471), (0.3578, -0.3578, 0.4471), (0.4208, -0.2811, 0.4471), (0.4675, -0.1937, 0.4471), (0.4963, -0.09872, 0.4471), (0.506, 6.791e-07, 0.4471), (0.4963, 0.09872, 0.4471), (0.4675, 0.1937, 0.4471), (0.4208, 0.2811, 0.4471), (0.3578, 0.3578, 0.4471), (0.2811, 0.4208, 0.4471), (0.1937, 0.4675, 0.4471), (0.09872, 0.4963, 0.4471), (-4.455e-07, 0.5877, 0.5116), (-0.1147, 0.5764, 0.5116), (-0.2249, 0.543, 0.5116), (-0.3265, 0.4887, 0.5116), (-0.4156, 0.4156, 0.5116), (-0.4887, 0.3265, 0.5116), (-0.543, 0.2249, 0.5116), (-0.5764, 0.1147, 0.5116), (-0.5877, 1.682e-07, 0.5116), (-0.5764, -0.1147, 0.5116), (-0.543, -0.2249, 0.5116), (-0.4887, -0.3265, 0.5116), (-0.4156, -0.4156, 0.5116), (-0.3265, -0.4887, 0.5116), (-0.2249, -0.543, 0.5116), (-0.1147, -0.5764, 0.5116), (-2.457e-07, -0.5877, 0.5116), (0.1147, -0.5764, 0.5116), (0.2249, -0.543, 0.5116), (0.3265, -0.4887, 0.5116), (0.4156, -0.4156, 0.5116), (0.4887, -0.3265, 0.5116), (0.543, -0.2249, 0.5116), (0.5764, -0.1147, 0.5116), (0.5877, 7.139e-07, 0.5116), (0.5764, 0.1147, 0.5116), (0.543, 0.2249, 0.5116), (0.4887, 0.3265, 0.5116), (0.4156, 0.4156, 0.5116), (0.3265, 0.4887, 0.5116), (0.2249, 0.543, 0.5116), (0.1147, 0.5764, 0.5116), (-4.247e-07, 0.7228, 0.5083), (-0.141, 0.7089, 0.5083), (-0.2766, 0.6678, 0.5083), (-0.4016, 0.601, 0.5083), (-0.5111, 0.5111, 0.5083), (-0.601, 0.4016, 0.5083), (-0.6678, 0.2766, 0.5083), (-0.7089, 0.141, 0.5083), (-0.7228, 1.515e-07, 0.5083), (-0.7089, -0.141, 0.5083), (-0.6678, -0.2766, 0.5083), (-0.601, -0.4016, 0.5083), (-0.5111, -0.5111, 0.5083), (-0.4016, -0.601, 0.5083), (-0.2766, -0.6678, 0.5083), (-0.141, -0.7089, 0.5083), (-2.038e-07, -0.7228, 0.5083), (0.141, -0.7089, 0.5083), (0.2766, -0.6678, 0.5083), (0.4016, -0.601, 0.5083), (0.5111, -0.5111, 0.5083), (0.601, -0.4016, 0.5083), (0.6678, -0.2766, 0.5083), (0.7089, -0.141, 0.5083), (0.7228, 7.549e-07, 0.5083), (0.7089, 0.141, 0.5083), (0.6678, 0.2766, 0.5083), (0.601, 0.4016, 0.5083), (0.5111, 0.5111, 0.5083), (0.4016, 0.601, 0.5083), (0.2766, 0.6678, 0.5083), (0.141, 0.7089, 0.5083), (-4.392e-07, 0.7175, 0.4906), (-0.14, 0.7037, 0.4906), (-0.2746, 0.6628, 0.4906), (-0.3986, 0.5965, 0.4906), (-0.5073, 0.5073, 0.4906), (-0.5965, 0.3986, 0.4906), (-0.6628, 0.2746, 0.4906), (-0.7037, 0.14, 0.4906), (-0.7175, 1.515e-07, 0.4906), (-0.7037, -0.14, 0.4906), (-0.6628, -0.2746, 0.4906), (-0.5965, -0.3986, 0.4906), (-0.5073, -0.5073, 0.4906), (-0.3986, -0.5965, 0.4906), (-0.2746, -0.6628, 0.4906), (-0.14, -0.7037, 0.4906), (-2.183e-07, -0.7175, 0.4906), (0.14, -0.7037, 0.4906), (0.2746, -0.6628, 0.4906), (0.3986, -0.5965, 0.4906), (0.5073, -0.5073, 0.4906), (0.5965, -0.3986, 0.4906), (0.6628, -0.2746, 0.4906), (0.7037, -0.14, 0.4906), (0.7175, 7.549e-07, 0.4906), (0.7037, 0.14, 0.4906), (0.6628, 0.2746, 0.4906), (0.5965, 0.3986, 0.4906), (0.5073, 0.5073, 0.4906), (0.3986, 0.5965, 0.4906), (0.2746, 0.6628, 0.4906), (0.14, 0.7037, 0.4906), (-4.329e-07, 0.7355, 0.5112), (-0.1435, 0.7213, 0.5112), (-0.2815, 0.6795, 0.5112), (-0.4086, 0.6115, 0.5112), (-0.5201, 0.5201, 0.5112), (-0.6115, 0.4086, 0.5112), (-0.6795, 0.2815, 0.5112), (-0.7213, 0.1435, 0.5112), (-0.7355, 1.398e-07, 0.5112), (-0.7213, -0.1435, 0.5112), (-0.6795, -0.2815, 0.5112), (-0.6115, -0.4086, 0.5112), (-0.5201, -0.5201, 0.5112), (-0.4086, -0.6115, 0.5112), (-0.2815, -0.6795, 0.5112), (-0.1435, -0.7213, 0.5112), (-1.979e-07, -0.7355, 0.5112), (0.1435, -0.7213, 0.5112), (0.2815, -0.6795, 0.5112), (0.4086, -0.6115, 0.5112), (0.5201, -0.5201, 0.5112), (0.6115, -0.4086, 0.5112), (0.6795, -0.2815, 0.5112), (0.7213, -0.1435, 0.5112), (0.7355, 7.817e-07, 0.5112), (0.7213, 0.1435, 0.5112), (0.6795, 0.2815, 0.5112), (0.6115, 0.4086, 0.5112), (0.5201, 0.5201, 0.5112), (0.4086, 0.6115, 0.5112), (0.2815, 0.6795, 0.5112), (0.1435, 0.7213, 0.5112), (-4.283e-07, 0.8101, 0.4662), (-0.158, 0.7945, 0.4662), (-0.31, 0.7484, 0.4662), (-0.4501, 0.6735, 0.4662), (-0.5728, 0.5728, 0.4662), (-0.6735, 0.45, 0.4662), (-0.7484, 0.31, 0.4662), (-0.7945, 0.158, 0.4662), (-0.8101, 1.274e-07, 0.4662), (-0.7945, -0.158, 0.4662), (-0.7484, -0.31, 0.4662), (-0.6735, -0.45, 0.4662), (-0.5728, -0.5728, 0.4662), (-0.4501, -0.6735, 0.4662), (-0.31, -0.7484, 0.4662), (-0.158, -0.7945, 0.4662), (-1.765e-07, -0.8101, 0.4662), (0.158, -0.7945, 0.4662), (0.31, -0.7484, 0.4662), (0.45, -0.6735, 0.4662), (0.5728, -0.5728, 0.4662), (0.6735, -0.45, 0.4662), (0.7484, -0.31, 0.4662), (0.7945, -0.158, 0.4662), (0.8101, 8.155e-07, 0.4662), (0.7945, 0.158, 0.4662), (0.7484, 0.31, 0.4662), (0.6735, 0.4501, 0.4662), (0.5728, 0.5728, 0.4662), (0.45, 0.6735, 0.4662), (0.31, 0.7484, 0.4662), (0.158, 0.7945, 0.4662), (-0.5077, 0.101, -5.409), (-0.4782, 0.1981, -5.409), (0.4304, -0.2876, -5.409), (0.366, -0.366, -5.409), (-0.5176, 1.713e-07, -5.409), (0.4782, -0.1981, -5.409), (-0.5077, -0.101, -5.409), (0.5077, -0.101, -5.409), (-0.4782, -0.1981, -5.409), (0.5176, 6.767e-07, -5.409), (-0.4304, -0.2876, -5.409), (0.5077, 0.101, -5.409), (-0.366, -0.366, -5.409), (0.4782, 0.1981, -5.409), (-0.2876, -0.4304, -5.409), (0.4304, 0.2876, -5.409), (-0.1981, -0.4782, -5.409), (-0.101, 0.5077, -5.409), (-4.412e-08, 0.5176, -5.409), (0.366, 0.366, -5.409), (-0.101, -0.5077, -5.409), (-0.1981, 0.4782, -5.409), (0.2876, 0.4304, -5.409), (1.409e-07, -0.5176, -5.409), (-0.2876, 0.4304, -5.409), (0.1981, 0.4782, -5.409), (0.101, -0.5077, -5.409), (-0.366, 0.366, -5.409), (0.101, 0.5077, -5.409), (0.1981, -0.4782, -5.409), (-0.4304, 0.2876, -5.409), (0.2876, -0.4304, -5.409), (-0.5789, 0.1151, -5.215), (0.4908, -0.3279, -5.215), (-0.5902, 1.522e-07, -5.215), (0.5453, -0.2259, -5.215), (-0.5789, -0.1151, -5.215), (0.5789, -0.1151, -5.215), (-0.5453, -0.2259, -5.215), (0.5902, 7.334e-07, -5.215), (-0.4908, -0.3279, -5.215), (0.5789, 0.1151, -5.215), (-0.4174, -0.4174, -5.215), (0.5453, 0.2259, -5.215), (-0.3279, -0.4908, -5.215), (0.4908, 0.3279, -5.215), (-0.2259, -0.5453, -5.215), (-0.1151, 0.5789, -5.215), (0.4174, 0.4174, -5.215), (-0.1151, -0.5789, -5.215), (-0.2259, 0.5453, -5.215), (0.3279, 0.4908, -5.215), (1.765e-07, -0.5902, -5.215), (-0.3279, 0.4908, -5.215), (0.2259, 0.5453, -5.215), (0.1151, -0.5789, -5.215), (-0.4174, 0.4174, -5.215), (0.1151, 0.5789, -5.215), (0.2259, -0.5453, -5.215), (-0.4908, 0.3279, -5.215), (0.3279, -0.4908, -5.215), (-0.5453, 0.2259, -5.215), (0.4174, -0.4174, -5.215), (-3.628e-08, 0.5902, -5.215), (-0.6771, 0.1347, -4.838), (0.574, -0.3835, -4.838), (-0.6903, 1.292e-07, -4.838), (0.6378, -0.2642, -4.838), (-0.6771, -0.1347, -4.838), (0.6771, -0.1347, -4.838), (-0.6378, -0.2642, -4.838), (0.6903, 8.01e-07, -4.838), (-0.574, -0.3835, -4.838), (0.6771, 0.1347, -4.838), (-0.4881, -0.4881, -4.838), (0.6378, 0.2642, -4.838), (-0.3835, -0.574, -4.838), (0.574, 0.3835, -4.838), (-0.2642, -0.6378, -4.838), (-0.1347, 0.6771, -4.838), (0.4881, 0.4881, -4.838), (-0.1347, -0.6771, -4.838), (-0.2642, 0.6378, -4.838), (0.3835, 0.574, -4.838), (2.195e-07, -0.6903, -4.838), (-0.3835, 0.574, -4.838), (0.2642, 0.6378, -4.838), (0.1347, -0.6771, -4.838), (-0.4881, 0.4881, -4.838), (0.1347, 0.6771, -4.838), (0.2642, -0.6378, -4.838), (-0.574, 0.3835, -4.838), (0.3835, -0.574, -4.838), (-0.6378, 0.2642, -4.838), (0.4881, -0.4881, -4.838), (-2.637e-08, 0.6903, -4.838), (-0.4675, 0.1936, -5.496), (0.3578, -0.3578, -5.496), (-4.434e-08, 0.506, -5.496), (-0.4962, 0.09871, -5.496), (0.4207, -0.2811, -5.496), (-0.506, 1.717e-07, -5.496), (0.4675, -0.1936, -5.496), (-0.4962, -0.09871, -5.496), (0.4962, -0.09871, -5.496), (-0.4675, -0.1936, -5.496), (0.506, 6.754e-07, -5.496), (-0.4207, -0.2811, -5.496), (0.4962, 0.09871, -5.496), (-0.3578, -0.3578, -5.496), (0.4675, 0.1936, -5.496), (-0.2811, -0.4207, -5.496), (0.4207, 0.2811, -5.496), (-0.1936, -0.4675, -5.496), (-0.09871, 0.4962, -5.496), (0.3578, 0.3578, -5.496), (-0.09871, -0.4962, -5.496), (-0.1936, 0.4675, -5.496), (0.2811, 0.4207, -5.496), (1.4e-07, -0.506, -5.496), (-0.2811, 0.4207, -5.496), (0.1936, 0.4675, -5.496), (0.09871, -0.4962, -5.496), (-0.3578, 0.3578, -5.496), (0.09871, 0.4962, -5.496), (0.1936, -0.4675, -5.496), (-0.4207, 0.2811, -5.496), (0.2811, -0.4207, -5.496), (-0.477, 0.09487, -5.458), (0.4044, -0.2702, -5.458), (-0.4863, 1.749e-07, -5.458), (0.4493, -0.1861, -5.458), (-0.477, -0.09487, -5.458), (0.477, -0.09487, -5.458), (-0.4493, -0.1861, -5.458), (0.4863, 6.665e-07, -5.458), (-0.4044, -0.2702, -5.458), (0.477, 0.09488, -5.458), (-0.3439, -0.3439, -5.458), (0.4493, 0.1861, -5.458), (-0.2702, -0.4044, -5.458), (0.4044, 0.2702, -5.458), (-0.1861, -0.4493, -5.458), (-0.09487, 0.477, -5.458), (0.3439, 0.3439, -5.458), (-0.09487, -0.477, -5.458), (-0.1861, 0.4493, -5.458), (0.2702, 0.4044, -5.458), (1.344e-07, -0.4863, -5.458), (-0.2702, 0.4044, -5.458), (0.1861, 0.4493, -5.458), (0.09487, -0.477, -5.458), (-0.3439, 0.3439, -5.458), (0.09487, 0.477, -5.458), (0.1861, -0.4493, -5.458), (-0.4044, 0.2702, -5.458), (0.2702, -0.4044, -5.458), (-0.4493, 0.1861, -5.458), (0.3439, -0.3439, -5.458), (-4.553e-08, 0.4863, -5.458), (-0.7438, 0.148, -4.471), (0.6306, -0.4214, -4.471), (-0.7584, 1.137e-07, -4.471), (0.7007, -0.2902, -4.471), (-0.7438, -0.148, -4.471), (0.7438, -0.148, -4.471), (-0.7007, -0.2902, -4.471), (0.7584, 8.468e-07, -4.471), (-0.6306, -0.4214, -4.471), (0.7438, 0.148, -4.471), (-0.5363, -0.5363, -4.471), (0.7007, 0.2902, -4.471), (-0.4214, -0.6306, -4.471), (0.6306, 0.4214, -4.471), (-0.2902, -0.7007, -4.471), (-0.148, 0.7438, -4.471), (0.5363, 0.5363, -4.471), (-0.148, -0.7438, -4.471), (-0.2902, 0.7007, -4.471), (0.4214, 0.6306, -4.471), (2.544e-07, -0.7584, -4.471), (-0.4214, 0.6306, -4.471), (0.2902, 0.7007, -4.471), (0.148, -0.7438, -4.471), (-0.5363, 0.5363, -4.471), (0.148, 0.7438, -4.471), (0.2902, -0.7007, -4.471), (-0.6306, 0.4214, -4.471), (0.4214, -0.6306, -4.471), (-0.7007, 0.2902, -4.471), (0.5363, -0.5363, -4.471), (-1.396e-08, 0.7584, -4.471), (1.027, -0.2227, -0.3562), (0.9899, -0.1957, -0.2925), (1.027, 0.2227, -0.3562), (0.9899, 0.1957, -0.2925), (0.7781, -0.1471, -0.1968), (0.9683, -0.1957, -0.254), (0.7781, 0.1472, -0.1968), (0.9683, 0.1957, -0.254), (0.857, -0.1471, -0.1376), (0.9811, -0.1293, -0.2147), (0.857, 0.1472, -0.1376), (0.9811, 0.1293, -0.2147), (0.9586, -0.1471, -0.08286), (1.0, -0.1293, -0.1971), (0.9586, 0.1472, -0.08286), (1.0, 0.1293, -0.1971), (0.9848, -0.1471, -0.03438), (1.034, -0.1293, -0.1394), (0.9848, 0.1472, -0.03438), (1.034, 0.1293, -0.1394), (1.021, -0.1471, 0.02496), (1.077, -0.1293, -0.07123), (1.021, 0.1472, 0.02496), (1.077, 0.1293, -0.07123), (1.045, -0.1471, 0.1225), (1.104, -0.1293, 0.03483), (1.045, 0.1472, 0.1225), (1.104, 0.1293, 0.03483), (1.037, -0.1471, 0.1814), (1.107, -0.1293, 0.1627), (1.037, 0.1472, 0.1814), (1.107, 0.1293, 0.1627), (1.017, -0.1471, 0.2472), (1.086, -0.1293, 0.2761), (1.017, 0.1472, 0.2472), (1.086, 0.1293, 0.2761), (0.9948, -0.1471, 0.2851), (0.9876, -0.1293, 0.377), (0.9948, 0.1472, 0.2851), (0.9876, 0.1293, 0.377), (0.9481, -0.1471, 0.3391), (0.883, -0.1293, 0.4466), (0.9481, 0.1472, 0.3391), (0.883, 0.1293, 0.4466), (0.8932, -0.1471, 0.3609), (0.8278, -0.1293, 0.4414), (0.8932, 0.1472, 0.3609), (0.8278, 0.1293, 0.4414), (0.8189, -0.1471, 0.3704), (0.7622, -0.1293, 0.4322), (0.8189, 0.1472, 0.3704), (0.7622, 0.1293, 0.4322), (0.7467, -0.1471, 0.3958), (0.7372, -0.1293, 0.4264), (0.7467, 0.1472, 0.3958), (0.7372, 0.1293, 0.4264), (0.6994, -0.1471, 0.4062), (0.6899, -0.1293, 0.4368), (0.6994, 0.1472, 0.4062), (0.6899, 0.1293, 0.4368), (0.6877, -0.1471, 0.4015), (0.6782, -0.1293, 0.4322), (0.6877, 0.1472, 0.4015), (0.6782, 0.1293, 0.4322), (1.023, -0.2227, -0.3712), (1.023, 0.2227, -0.3712), (0.7555, -0.1471, -0.2119), (0.7555, 0.1472, -0.2119), (1.064, 1.132e-06, -0.3415), (1.0, -3.725e-07, -0.2925), (0.7591, 8.196e-07, -0.1968), (0.9755, -3.427e-07, -0.254), (0.8488, 8.345e-07, -0.1376), (0.99, -1.639e-07, -0.2147), (0.9645, 8.643e-07, -0.08286), (1.012, -1.341e-07, -0.1971), (0.9943, 8.941e-07, -0.03438), (1.05, -1.043e-07, -0.1394), (1.035, 9.09e-07, 0.02496), (1.099, -8.941e-08, -0.07123), (1.062, 9.388e-07, 0.1225), (1.13, -5.96e-08, 0.03483), (1.053, 9.686e-07, 0.1814), (1.134, -2.98e-08, 0.1627), (1.031, 9.984e-07, 0.2472), (1.109, 0.0, 0.2761), (1.006, 1.043e-06, 0.2851), (0.9975, 4.47e-08, 0.377), (0.9525, 1.103e-06, 0.3391), (0.8785, 1.043e-07, 0.4466), (0.8901, 1.118e-06, 0.3609), (0.8157, 1.192e-07, 0.4414), (0.8056, 1.088e-06, 0.3704), (0.741, 8.941e-08, 0.4322), (0.7233, 1.073e-06, 0.3958), (0.7126, 7.451e-08, 0.4264), (0.6695, 1.088e-06, 0.4062), (0.6588, 8.941e-08, 0.4368), (0.6562, 1.088e-06, 0.4015), (0.6455, 8.941e-08, 0.4322), (1.023, 1.118e-06, -0.3712), (0.7555, 8.047e-07, -0.2119), (-1.027, -0.2227, -0.3562), (-0.9899, -0.1957, -0.2925), (-1.027, 0.2227, -0.3562), (-0.9899, 0.1957, -0.2925), (-0.7781, -0.1471, -0.1968), (-0.9683, -0.1957, -0.254), (-0.7781, 0.1472, -0.1968), (-0.9683, 0.1957, -0.254), (-0.857, -0.1471, -0.1376), (-0.9811, -0.1293, -0.2147), (-0.857, 0.1472, -0.1376), (-0.9811, 0.1293, -0.2147), (-0.9586, -0.1471, -0.08286), (-1.0, -0.1293, -0.1971), (-0.9586, 0.1472, -0.08286), (-1.0, 0.1293, -0.1971), (-0.9848, -0.1471, -0.03438), (-1.034, -0.1293, -0.1394), (-0.9848, 0.1472, -0.03438), (-1.034, 0.1293, -0.1394), (-1.021, -0.1471, 0.02496), (-1.077, -0.1293, -0.07123), (-1.021, 0.1472, 0.02496), (-1.077, 0.1293, -0.07123), (-1.045, -0.1471, 0.1225), (-1.104, -0.1293, 0.03483), (-1.045, 0.1472, 0.1225), (-1.104, 0.1293, 0.03483), (-1.037, -0.1471, 0.1814), (-1.107, -0.1293, 0.1627), (-1.037, 0.1472, 0.1814), (-1.107, 0.1293, 0.1627), (-1.017, -0.1471, 0.2472), (-1.086, -0.1293, 0.2761), (-1.017, 0.1472, 0.2472), (-1.086, 0.1293, 0.2761), (-0.9948, -0.1471, 0.2851), (-0.9876, -0.1293, 0.377), (-0.9948, 0.1472, 0.2851), (-0.9876, 0.1293, 0.377), (-0.9481, -0.1471, 0.3391), (-0.883, -0.1293, 0.4466), (-0.9481, 0.1472, 0.3391), (-0.883, 0.1293, 0.4466), (-0.8932, -0.1471, 0.3609), (-0.8278, -0.1293, 0.4414), (-0.8932, 0.1472, 0.3609), (-0.8278, 0.1293, 0.4414), (-0.8189, -0.1471, 0.3704), (-0.7622, -0.1293, 0.4322), (-0.8189, 0.1472, 0.3704), (-0.7622, 0.1293, 0.4322), (-0.7467, -0.1471, 0.3958), (-0.7372, -0.1293, 0.4264), (-0.7467, 0.1472, 0.3958), (-0.7372, 0.1293, 0.4264), (-0.6994, -0.1471, 0.4062), (-0.6899, -0.1293, 0.4368), (-0.6994, 0.1472, 0.4062), (-0.6899, 0.1293, 0.4368), (-0.6877, -0.1471, 0.4015), (-0.6782, -0.1293, 0.4322), (-0.6877, 0.1472, 0.4015), (-0.6782, 0.1293, 0.4322), (-1.023, -0.2227, -0.3712), (-1.023, 0.2227, -0.3712), (-0.7555, -0.1471, -0.2119), (-0.7555, 0.1472, -0.2119), (-1.064, 1.132e-06, -0.3415), (-1.0, -3.725e-07, -0.2925), (-0.7591, 8.196e-07, -0.1968), (-0.9755, -3.427e-07, -0.254), (-0.8488, 8.345e-07, -0.1376), (-0.99, -1.639e-07, -0.2147), (-0.9645, 8.643e-07, -0.08286), (-1.012, -1.341e-07, -0.1971), (-0.9943, 8.941e-07, -0.03438), (-1.05, -1.043e-07, -0.1394), (-1.035, 9.09e-07, 0.02496), (-1.099, -8.941e-08, -0.07123), (-1.062, 9.388e-07, 0.1225), (-1.13, -5.96e-08, 0.03483), (-1.053, 9.686e-07, 0.1814), (-1.134, -2.98e-08, 0.1627), (-1.031, 9.984e-07, 0.2472), (-1.109, 0.0, 0.2761), (-1.006, 1.043e-06, 0.2851), (-0.9975, 4.47e-08, 0.377), (-0.9525, 1.103e-06, 0.3391), (-0.8785, 1.043e-07, 0.4466), (-0.8901, 1.118e-06, 0.3609), (-0.8157, 1.192e-07, 0.4414), (-0.8056, 1.088e-06, 0.3704), (-0.741, 8.941e-08, 0.4322), (-0.7233, 1.073e-06, 0.3958), (-0.7126, 7.451e-08, 0.4264), (-0.6695, 1.088e-06, 0.4062), (-0.6588, 8.941e-08, 0.4368), (-0.6562, 1.088e-06, 0.4015), (-0.6455, 8.941e-08, 0.4322), (-1.023, 1.118e-06, -0.3712), (-0.7555, 8.047e-07, -0.2119)], [], [(1, 0, 31, 30, 29, 28, 27, 26, 25, 24, 23, 22, 21, 20, 19, 18, 17, 16, 15, 14, 13, 12, 11, 10, 9, 8, 7, 6, 5, 4, 3, 2), (33, 34, 66, 65), (733, 704, 39, 38), (734, 705, 53, 52), (704, 706, 40, 39), (705, 707, 54, 53), (706, 708, 41, 40), (707, 709, 55, 54), (708, 710, 42, 41), (709, 711, 56, 55), (710, 712, 43, 42), (711, 713, 57, 56), (712, 714, 44, 43), (713, 715, 58, 57), (714, 716, 45, 44), (715, 717, 59, 58), (716, 718, 46, 45), (735, 719, 33, 32), (717, 720, 60, 59), (718, 721, 47, 46), (719, 722, 34, 33), (720, 723, 61, 60), (721, 724, 48, 47), (722, 725, 35, 34), (723, 726, 62, 61), (724, 727, 49, 48), (725, 728, 36, 35), (726, 729, 63, 62), (727, 730, 50, 49), (728, 731, 37, 36), (729, 735, 32, 63), (730, 732, 51, 50), (731, 733, 38, 37), (732, 734, 52, 51), (68, 69, 101, 100), (60, 61, 93, 92), (47, 48, 80, 79), (34, 35, 67, 66), (61, 62, 94, 93), (48, 49, 81, 80), (35, 36, 68, 67), (62, 63, 95, 94), (49, 50, 82, 81), (36, 37, 69, 68), (63, 32, 64, 95), (50, 51, 83, 82), (37, 38, 70, 69), (51, 52, 84, 83), (38, 39, 71, 70), (52, 53, 85, 84), (39, 40, 72, 71), (53, 54, 86, 85), (40, 41, 73, 72), (54, 55, 87, 86), (41, 42, 74, 73), (55, 56, 88, 87), (42, 43, 75, 74), (56, 57, 89, 88), (43, 44, 76, 75), (57, 58, 90, 89), (44, 45, 77, 76), (58, 59, 91, 90), (45, 46, 78, 77), (32, 33, 65, 64), (59, 60, 92, 91), (46, 47, 79, 78), (103, 104, 136, 135), (95, 64, 96, 127), (82, 83, 115, 114), (69, 70, 102, 101), (83, 84, 116, 115), (70, 71, 103, 102), (84, 85, 117, 116), (71, 72, 104, 103), (85, 86, 118, 117), (72, 73, 105, 104), (86, 87, 119, 118), (73, 74, 106, 105), (87, 88, 120, 119), (74, 75, 107, 106), (88, 89, 121, 120), (75, 76, 108, 107), (89, 90, 122, 121), (76, 77, 109, 108), (90, 91, 123, 122), (77, 78, 110, 109), (64, 65, 97, 96), (91, 92, 124, 123), (78, 79, 111, 110), (65, 66, 98, 97), (92, 93, 125, 124), (79, 80, 112, 111), (66, 67, 99, 98), (93, 94, 126, 125), (80, 81, 113, 112), (67, 68, 100, 99), (94, 95, 127, 126), (81, 82, 114, 113), (138, 139, 171, 170), (117, 118, 150, 149), (104, 105, 137, 136), (118, 119, 151, 150), (105, 106, 138, 137), (119, 120, 152, 151), (106, 107, 139, 138), (120, 121, 153, 152), (107, 108, 140, 139), (121, 122, 154, 153), (108, 109, 141, 140), (122, 123, 155, 154), (109, 110, 142, 141), (96, 97, 129, 128), (123, 124, 156, 155), (110, 111, 143, 142), (97, 98, 130, 129), (124, 125, 157, 156), (111, 112, 144, 143), (98, 99, 131, 130), (125, 126, 158, 157), (112, 113, 145, 144), (99, 100, 132, 131), (126, 127, 159, 158), (113, 114, 146, 145), (100, 101, 133, 132), (127, 96, 128, 159), (114, 115, 147, 146), (101, 102, 134, 133), (115, 116, 148, 147), (102, 103, 135, 134), (116, 117, 149, 148), (173, 174, 206, 205), (152, 153, 185, 184), (139, 140, 172, 171), (153, 154, 186, 185), (140, 141, 173, 172), (154, 155, 187, 186), (141, 142, 174, 173), (128, 129, 161, 160), (155, 156, 188, 187), (142, 143, 175, 174), (129, 130, 162, 161), (156, 157, 189, 188), (143, 144, 176, 175), (130, 131, 163, 162), (157, 158, 190, 189), (144, 145, 177, 176), (131, 132, 164, 163), (158, 159, 191, 190), (145, 146, 178, 177), (132, 133, 165, 164), (159, 128, 160, 191), (146, 147, 179, 178), (133, 134, 166, 165), (147, 148, 180, 179), (134, 135, 167, 166), (148, 149, 181, 180), (135, 136, 168, 167), (149, 150, 182, 181), (136, 137, 169, 168), (150, 151, 183, 182), (137, 138, 170, 169), (151, 152, 184, 183), (208, 209, 241, 240), (160, 161, 193, 192), (187, 188, 220, 219), (174, 175, 207, 206), (161, 162, 194, 193), (188, 189, 221, 220), (175, 176, 208, 207), (162, 163, 195, 194), (189, 190, 222, 221), (176, 177, 209, 208), (163, 164, 196, 195), (190, 191, 223, 222), (177, 178, 210, 209), (164, 165, 197, 196), (191, 160, 192, 223), (178, 179, 211, 210), (165, 166, 198, 197), (179, 180, 212, 211), (166, 167, 199, 198), (180, 181, 213, 212), (167, 168, 200, 199), (181, 182, 214, 213), (168, 169, 201, 200), (182, 183, 215, 214), (169, 170, 202, 201), (183, 184, 216, 215), (170, 171, 203, 202), (184, 185, 217, 216), (171, 172, 204, 203), (185, 186, 218, 217), (172, 173, 205, 204), (186, 187, 219, 218), (243, 244, 276, 275), (195, 196, 228, 227), (222, 223, 255, 254), (209, 210, 242, 241), (196, 197, 229, 228), (223, 192, 224, 255), (210, 211, 243, 242), (197, 198, 230, 229), (211, 212, 244, 243), (198, 199, 231, 230), (212, 213, 245, 244), (199, 200, 232, 231), (213, 214, 246, 245), (200, 201, 233, 232), (214, 215, 247, 246), (201, 202, 234, 233), (215, 216, 248, 247), (202, 203, 235, 234), (216, 217, 249, 248), (203, 204, 236, 235), (217, 218, 250, 249), (204, 205, 237, 236), (218, 219, 251, 250), (205, 206, 238, 237), (192, 193, 225, 224), (219, 220, 252, 251), (206, 207, 239, 238), (193, 194, 226, 225), (220, 221, 253, 252), (207, 208, 240, 239), (194, 195, 227, 226), (221, 222, 254, 253), (278, 279, 311, 310), (230, 231, 263, 262), (244, 245, 277, 276), (231, 232, 264, 263), (245, 246, 278, 277), (232, 233, 265, 264), (246, 247, 279, 278), (233, 234, 266, 265), (247, 248, 280, 279), (234, 235, 267, 266), (248, 249, 281, 280), (235, 236, 268, 267), (249, 250, 282, 281), (236, 237, 269, 268), (250, 251, 283, 282), (237, 238, 270, 269), (224, 225, 257, 256), (251, 252, 284, 283), (238, 239, 271, 270), (225, 226, 258, 257), (252, 253, 285, 284), (239, 240, 272, 271), (226, 227, 259, 258), (253, 254, 286, 285), (240, 241, 273, 272), (227, 228, 260, 259), (254, 255, 287, 286), (241, 242, 274, 273), (228, 229, 261, 260), (255, 224, 256, 287), (242, 243, 275, 274), (229, 230, 262, 261), (313, 314, 346, 345), (265, 266, 298, 297), (279, 280, 312, 311), (266, 267, 299, 298), (280, 281, 313, 312), (267, 268, 300, 299), (281, 282, 314, 313), (268, 269, 301, 300), (282, 283, 315, 314), (269, 270, 302, 301), (256, 257, 289, 288), (283, 284, 316, 315), (270, 271, 303, 302), (257, 258, 290, 289), (284, 285, 317, 316), (271, 272, 304, 303), (258, 259, 291, 290), (285, 286, 318, 317), (272, 273, 305, 304), (259, 260, 292, 291), (286, 287, 319, 318), (273, 274, 306, 305), (260, 261, 293, 292), (287, 256, 288, 319), (274, 275, 307, 306), (261, 262, 294, 293), (275, 276, 308, 307), (262, 263, 295, 294), (276, 277, 309, 308), (263, 264, 296, 295), (277, 278, 310, 309), (264, 265, 297, 296), (321, 322, 354, 353), (300, 301, 333, 332), (314, 315, 347, 346), (301, 302, 334, 333), (288, 289, 321, 320), (315, 316, 348, 347), (302, 303, 335, 334), (289, 290, 322, 321), (316, 317, 349, 348), (303, 304, 336, 335), (290, 291, 323, 322), (317, 318, 350, 349), (304, 305, 337, 336), (291, 292, 324, 323), (318, 319, 351, 350), (305, 306, 338, 337), (292, 293, 325, 324), (319, 288, 320, 351), (306, 307, 339, 338), (293, 294, 326, 325), (307, 308, 340, 339), (294, 295, 327, 326), (308, 309, 341, 340), (295, 296, 328, 327), (309, 310, 342, 341), (296, 297, 329, 328), (310, 311, 343, 342), (297, 298, 330, 329), (311, 312, 344, 343), (298, 299, 331, 330), (312, 313, 345, 344), (299, 300, 332, 331), (356, 357, 389, 388), (348, 349, 381, 380), (335, 336, 368, 367), (322, 323, 355, 354), (349, 350, 382, 381), (336, 337, 369, 368), (323, 324, 356, 355), (350, 351, 383, 382), (337, 338, 370, 369), (324, 325, 357, 356), (351, 320, 352, 383), (338, 339, 371, 370), (325, 326, 358, 357), (339, 340, 372, 371), (326, 327, 359, 358), (340, 341, 373, 372), (327, 328, 360, 359), (341, 342, 374, 373), (328, 329, 361, 360), (342, 343, 375, 374), (329, 330, 362, 361), (343, 344, 376, 375), (330, 331, 363, 362), (344, 345, 377, 376), (331, 332, 364, 363), (345, 346, 378, 377), (332, 333, 365, 364), (346, 347, 379, 378), (333, 334, 366, 365), (320, 321, 353, 352), (347, 348, 380, 379), (334, 335, 367, 366), (391, 392, 424, 423), (383, 352, 384, 415), (370, 371, 403, 402), (357, 358, 390, 389), (371, 372, 404, 403), (358, 359, 391, 390), (372, 373, 405, 404), (359, 360, 392, 391), (373, 374, 406, 405), (360, 361, 393, 392), (374, 375, 407, 406), (361, 362, 394, 393), (375, 376, 408, 407), (362, 363, 395, 394), (376, 377, 409, 408), (363, 364, 396, 395), (377, 378, 410, 409), (364, 365, 397, 396), (378, 379, 411, 410), (365, 366, 398, 397), (352, 353, 385, 384), (379, 380, 412, 411), (366, 367, 399, 398), (353, 354, 386, 385), (380, 381, 413, 412), (367, 368, 400, 399), (354, 355, 387, 386), (381, 382, 414, 413), (368, 369, 401, 400), (355, 356, 388, 387), (382, 383, 415, 414), (369, 370, 402, 401), (426, 427, 459, 458), (405, 406, 438, 437), (392, 393, 425, 424), (406, 407, 439, 438), (393, 394, 426, 425), (407, 408, 440, 439), (394, 395, 427, 426), (408, 409, 441, 440), (395, 396, 428, 427), (409, 410, 442, 441), (396, 397, 429, 428), (410, 411, 443, 442), (397, 398, 430, 429), (384, 385, 417, 416), (411, 412, 444, 443), (398, 399, 431, 430), (385, 386, 418, 417), (412, 413, 445, 444), (399, 400, 432, 431), (386, 387, 419, 418), (413, 414, 446, 445), (400, 401, 433, 432), (387, 388, 420, 419), (414, 415, 447, 446), (401, 402, 434, 433), (388, 389, 421, 420), (415, 384, 416, 447), (402, 403, 435, 434), (389, 390, 422, 421), (403, 404, 436, 435), (390, 391, 423, 422), (404, 405, 437, 436), (461, 462, 494, 493), (440, 441, 473, 472), (427, 428, 460, 459), (441, 442, 474, 473), (428, 429, 461, 460), (442, 443, 475, 474), (429, 430, 462, 461), (416, 417, 449, 448), (443, 444, 476, 475), (430, 431, 463, 462), (417, 418, 450, 449), (444, 445, 477, 476), (431, 432, 464, 463), (418, 419, 451, 450), (445, 446, 478, 477), (432, 433, 465, 464), (419, 420, 452, 451), (446, 447, 479, 478), (433, 434, 466, 465), (420, 421, 453, 452), (447, 416, 448, 479), (434, 435, 467, 466), (421, 422, 454, 453), (435, 436, 468, 467), (422, 423, 455, 454), (436, 437, 469, 468), (423, 424, 456, 455), (437, 438, 470, 469), (424, 425, 457, 456), (438, 439, 471, 470), (425, 426, 458, 457), (439, 440, 472, 471), (496, 497, 529, 528), (448, 449, 481, 480), (475, 476, 508, 507), (462, 463, 495, 494), (449, 450, 482, 481), (476, 477, 509, 508), (463, 464, 496, 495), (450, 451, 483, 482), (477, 478, 510, 509), (464, 465, 497, 496), (451, 452, 484, 483), (478, 479, 511, 510), (465, 466, 498, 497), (452, 453, 485, 484), (479, 448, 480, 511), (466, 467, 499, 498), (453, 454, 486, 485), (467, 468, 500, 499), (454, 455, 487, 486), (468, 469, 501, 500), (455, 456, 488, 487), (469, 470, 502, 501), (456, 457, 489, 488), (470, 471, 503, 502), (457, 458, 490, 489), (471, 472, 504, 503), (458, 459, 491, 490), (472, 473, 505, 504), (459, 460, 492, 491), (473, 474, 506, 505), (460, 461, 493, 492), (474, 475, 507, 506), (483, 484, 516, 515), (510, 511, 543, 542), (497, 498, 530, 529), (484, 485, 517, 516), (511, 480, 512, 543), (498, 499, 531, 530), (485, 486, 518, 517), (499, 500, 532, 531), (486, 487, 519, 518), (500, 501, 533, 532), (487, 488, 520, 519), (501, 502, 534, 533), (488, 489, 521, 520), (502, 503, 535, 534), (489, 490, 522, 521), (503, 504, 536, 535), (490, 491, 523, 522), (504, 505, 537, 536), (491, 492, 524, 523), (505, 506, 538, 537), (492, 493, 525, 524), (506, 507, 539, 538), (493, 494, 526, 525), (480, 481, 513, 512), (507, 508, 540, 539), (494, 495, 527, 526), (481, 482, 514, 513), (508, 509, 541, 540), (495, 496, 528, 527), (482, 483, 515, 514), (509, 510, 542, 541), (700, 702, 547, 575), (699, 701, 545, 574), (698, 700, 575, 573), (697, 703, 562, 572), (696, 699, 574, 571), (695, 698, 573, 570), (694, 697, 572, 569), (693, 696, 571, 568), (692, 695, 570, 567), (691, 694, 569, 566), (690, 693, 568, 565), (689, 692, 567, 564), (688, 691, 566, 563), (687, 690, 565, 561), (686, 689, 564, 560), (685, 688, 563, 559), (703, 687, 561, 562), (684, 686, 560, 558), (683, 685, 559, 557), (682, 684, 558, 556), (681, 683, 557, 555), (680, 682, 556, 554), (679, 681, 555, 553), (678, 680, 554, 552), (677, 679, 553, 551), (676, 678, 552, 550), (675, 677, 551, 549), (674, 676, 550, 548), (673, 675, 549, 546), (672, 674, 548, 544), (702, 673, 546, 547), (701, 672, 544, 545), (575, 547, 606, 604), (574, 545, 605, 603), (573, 575, 604, 602), (572, 562, 607, 601), (571, 574, 603, 600), (570, 573, 602, 599), (569, 572, 601, 598), (568, 571, 600, 597), (567, 570, 599, 596), (566, 569, 598, 595), (565, 568, 597, 594), (564, 567, 596, 593), (563, 566, 595, 592), (561, 565, 594, 591), (560, 564, 593, 590), (559, 563, 592, 589), (562, 561, 591, 607), (558, 560, 590, 588), (557, 559, 589, 587), (556, 558, 588, 586), (555, 557, 587, 585), (554, 556, 586, 584), (553, 555, 585, 583), (552, 554, 584, 582), (551, 553, 583, 581), (550, 552, 582, 580), (549, 551, 581, 579), (548, 550, 580, 578), (546, 549, 579, 577), (544, 548, 578, 576), (547, 546, 577, 606), (545, 544, 576, 605), (604, 606, 638, 636), (603, 605, 637, 635), (602, 604, 636, 634), (601, 607, 639, 633), (600, 603, 635, 632), (599, 602, 634, 631), (598, 601, 633, 630), (597, 600, 632, 629), (596, 599, 631, 628), (595, 598, 630, 627), (594, 597, 629, 626), (593, 596, 628, 625), (592, 595, 627, 624), (591, 594, 626, 623), (590, 593, 625, 622), (589, 592, 624, 621), (607, 591, 623, 639), (588, 590, 622, 620), (587, 589, 621, 619), (586, 588, 620, 618), (585, 587, 619, 617), (584, 586, 618, 616), (583, 585, 617, 615), (582, 584, 616, 614), (581, 583, 615, 613), (580, 582, 614, 612), (579, 581, 613, 611), (578, 580, 612, 610), (577, 579, 611, 609), (576, 578, 610, 608), (606, 577, 609, 638), (605, 576, 608, 637), (6, 7, 643, 640), (20, 21, 644, 641), (7, 8, 645, 643), (21, 22, 646, 644), (8, 9, 647, 645), (22, 23, 648, 646), (9, 10, 649, 647), (23, 24, 650, 648), (10, 11, 651, 649), (24, 25, 652, 650), (11, 12, 653, 651), (25, 26, 654, 652), (12, 13, 655, 653), (26, 27, 656, 654), (13, 14, 657, 655), (0, 1, 658, 642), (27, 28, 659, 656), (14, 15, 660, 657), (1, 2, 661, 658), (28, 29, 662, 659), (15, 16, 663, 660), (2, 3, 664, 661), (29, 30, 665, 662), (16, 17, 666, 663), (3, 4, 667, 664), (30, 31, 668, 665), (17, 18, 669, 666), (4, 5, 670, 667), (31, 0, 642, 668), (18, 19, 671, 669), (5, 6, 640, 670), (19, 20, 641, 671), (640, 643, 672, 701), (641, 644, 673, 702), (643, 645, 674, 672), (644, 646, 675, 673), (645, 647, 676, 674), (646, 648, 677, 675), (647, 649, 678, 676), (648, 650, 679, 677), (649, 651, 680, 678), (650, 652, 681, 679), (651, 653, 682, 680), (652, 654, 683, 681), (653, 655, 684, 682), (654, 656, 685, 683), (655, 657, 686, 684), (642, 658, 687, 703), (656, 659, 688, 685), (657, 660, 689, 686), (658, 661, 690, 687), (659, 662, 691, 688), (660, 663, 692, 689), (661, 664, 693, 690), (662, 665, 694, 691), (663, 666, 695, 692), (664, 667, 696, 693), (665, 668, 697, 694), (666, 669, 698, 695), (667, 670, 699, 696), (668, 642, 703, 697), (669, 671, 700, 698), (670, 640, 701, 699), (671, 641, 702, 700), (636, 638, 734, 732), (635, 637, 733, 731), (634, 636, 732, 730), (633, 639, 735, 729), (632, 635, 731, 728), (631, 634, 730, 727), (630, 633, 729, 726), (629, 632, 728, 725), (628, 631, 727, 724), (627, 630, 726, 723), (626, 629, 725, 722), (625, 628, 724, 721), (624, 627, 723, 720), (623, 626, 722, 719), (622, 625, 721, 718), (621, 624, 720, 717), (639, 623, 719, 735), (620, 622, 718, 716), (619, 621, 717, 715), (618, 620, 716, 714), (617, 619, 715, 713), (616, 618, 714, 712), (615, 617, 713, 711), (614, 616, 712, 710), (613, 615, 711, 709), (612, 614, 710, 708), (611, 613, 709, 707), (610, 612, 708, 706), (609, 611, 707, 705), (608, 610, 706, 704), (638, 609, 705, 734), (637, 608, 704, 733), (737, 738, 739, 740, 741, 742, 743, 744, 745, 746, 747, 748, 749, 750, 751, 752, 753, 754, 755, 756, 757, 758, 759, 760, 761, 762, 763, 764, 765, 766, 767, 736), (769, 801, 802, 770), (1469, 774, 775, 1440), (1470, 788, 789, 1441), (1440, 775, 776, 1442), (1441, 789, 790, 1443), (1442, 776, 777, 1444), (1443, 790, 791, 1445), (1444, 777, 778, 1446), (1445, 791, 792, 1447), (1446, 778, 779, 1448), (1447, 792, 793, 1449), (1448, 779, 780, 1450), (1449, 793, 794, 1451), (1450, 780, 781, 1452), (1451, 794, 795, 1453), (1452, 781, 782, 1454), (1471, 768, 769, 1455), (1453, 795, 796, 1456), (1454, 782, 783, 1457), (1455, 769, 770, 1458), (1456, 796, 797, 1459), (1457, 783, 784, 1460), (1458, 770, 771, 1461), (1459, 797, 798, 1462), (1460, 784, 785, 1463), (1461, 771, 772, 1464), (1462, 798, 799, 1465), (1463, 785, 786, 1466), (1464, 772, 773, 1467), (1465, 799, 768, 1471), (1466, 786, 787, 1468), (1467, 773, 774, 1469), (1468, 787, 788, 1470), (804, 836, 837, 805), (796, 828, 829, 797), (783, 815, 816, 784), (770, 802, 803, 771), (797, 829, 830, 798), (784, 816, 817, 785), (771, 803, 804, 772), (798, 830, 831, 799), (785, 817, 818, 786), (772, 804, 805, 773), (799, 831, 800, 768), (786, 818, 819, 787), (773, 805, 806, 774), (787, 819, 820, 788), (774, 806, 807, 775), (788, 820, 821, 789), (775, 807, 808, 776), (789, 821, 822, 790), (776, 808, 809, 777), (790, 822, 823, 791), (777, 809, 810, 778), (791, 823, 824, 792), (778, 810, 811, 779), (792, 824, 825, 793), (779, 811, 812, 780), (793, 825, 826, 794), (780, 812, 813, 781), (794, 826, 827, 795), (781, 813, 814, 782), (768, 800, 801, 769), (795, 827, 828, 796), (782, 814, 815, 783), (839, 871, 872, 840), (831, 863, 832, 800), (818, 850, 851, 819), (805, 837, 838, 806), (819, 851, 852, 820), (806, 838, 839, 807), (820, 852, 853, 821), (807, 839, 840, 808), (821, 853, 854, 822), (808, 840, 841, 809), (822, 854, 855, 823), (809, 841, 842, 810), (823, 855, 856, 824), (810, 842, 843, 811), (824, 856, 857, 825), (811, 843, 844, 812), (825, 857, 858, 826), (812, 844, 845, 813), (826, 858, 859, 827), (813, 845, 846, 814), (800, 832, 833, 801), (827, 859, 860, 828), (814, 846, 847, 815), (801, 833, 834, 802), (828, 860, 861, 829), (815, 847, 848, 816), (802, 834, 835, 803), (829, 861, 862, 830), (816, 848, 849, 817), (803, 835, 836, 804), (830, 862, 863, 831), (817, 849, 850, 818), (874, 906, 907, 875), (853, 885, 886, 854), (840, 872, 873, 841), (854, 886, 887, 855), (841, 873, 874, 842), (855, 887, 888, 856), (842, 874, 875, 843), (856, 888, 889, 857), (843, 875, 876, 844), (857, 889, 890, 858), (844, 876, 877, 845), (858, 890, 891, 859), (845, 877, 878, 846), (832, 864, 865, 833), (859, 891, 892, 860), (846, 878, 879, 847), (833, 865, 866, 834), (860, 892, 893, 861), (847, 879, 880, 848), (834, 866, 867, 835), (861, 893, 894, 862), (848, 880, 881, 849), (835, 867, 868, 836), (862, 894, 895, 863), (849, 881, 882, 850), (836, 868, 869, 837), (863, 895, 864, 832), (850, 882, 883, 851), (837, 869, 870, 838), (851, 883, 884, 852), (838, 870, 871, 839), (852, 884, 885, 853), (909, 941, 942, 910), (888, 920, 921, 889), (875, 907, 908, 876), (889, 921, 922, 890), (876, 908, 909, 877), (890, 922, 923, 891), (877, 909, 910, 878), (864, 896, 897, 865), (891, 923, 924, 892), (878, 910, 911, 879), (865, 897, 898, 866), (892, 924, 925, 893), (879, 911, 912, 880), (866, 898, 899, 867), (893, 925, 926, 894), (880, 912, 913, 881), (867, 899, 900, 868), (894, 926, 927, 895), (881, 913, 914, 882), (868, 900, 901, 869), (895, 927, 896, 864), (882, 914, 915, 883), (869, 901, 902, 870), (883, 915, 916, 884), (870, 902, 903, 871), (884, 916, 917, 885), (871, 903, 904, 872), (885, 917, 918, 886), (872, 904, 905, 873), (886, 918, 919, 887), (873, 905, 906, 874), (887, 919, 920, 888), (944, 976, 977, 945), (896, 928, 929, 897), (923, 955, 956, 924), (910, 942, 943, 911), (897, 929, 930, 898), (924, 956, 957, 925), (911, 943, 944, 912), (898, 930, 931, 899), (925, 957, 958, 926), (912, 944, 945, 913), (899, 931, 932, 900), (926, 958, 959, 927), (913, 945, 946, 914), (900, 932, 933, 901), (927, 959, 928, 896), (914, 946, 947, 915), (901, 933, 934, 902), (915, 947, 948, 916), (902, 934, 935, 903), (916, 948, 949, 917), (903, 935, 936, 904), (917, 949, 950, 918), (904, 936, 937, 905), (918, 950, 951, 919), (905, 937, 938, 906), (919, 951, 952, 920), (906, 938, 939, 907), (920, 952, 953, 921), (907, 939, 940, 908), (921, 953, 954, 922), (908, 940, 941, 909), (922, 954, 955, 923), (979, 1011, 1012, 980), (931, 963, 964, 932), (958, 990, 991, 959), (945, 977, 978, 946), (932, 964, 965, 933), (959, 991, 960, 928), (946, 978, 979, 947), (933, 965, 966, 934), (947, 979, 980, 948), (934, 966, 967, 935), (948, 980, 981, 949), (935, 967, 968, 936), (949, 981, 982, 950), (936, 968, 969, 937), (950, 982, 983, 951), (937, 969, 970, 938), (951, 983, 984, 952), (938, 970, 971, 939), (952, 984, 985, 953), (939, 971, 972, 940), (953, 985, 986, 954), (940, 972, 973, 941), (954, 986, 987, 955), (941, 973, 974, 942), (928, 960, 961, 929), (955, 987, 988, 956), (942, 974, 975, 943), (929, 961, 962, 930), (956, 988, 989, 957), (943, 975, 976, 944), (930, 962, 963, 931), (957, 989, 990, 958), (1014, 1046, 1047, 1015), (966, 998, 999, 967), (980, 1012, 1013, 981), (967, 999, 1000, 968), (981, 1013, 1014, 982), (968, 1000, 1001, 969), (982, 1014, 1015, 983), (969, 1001, 1002, 970), (983, 1015, 1016, 984), (970, 1002, 1003, 971), (984, 1016, 1017, 985), (971, 1003, 1004, 972), (985, 1017, 1018, 986), (972, 1004, 1005, 973), (986, 1018, 1019, 987), (973, 1005, 1006, 974), (960, 992, 993, 961), (987, 1019, 1020, 988), (974, 1006, 1007, 975), (961, 993, 994, 962), (988, 1020, 1021, 989), (975, 1007, 1008, 976), (962, 994, 995, 963), (989, 1021, 1022, 990), (976, 1008, 1009, 977), (963, 995, 996, 964), (990, 1022, 1023, 991), (977, 1009, 1010, 978), (964, 996, 997, 965), (991, 1023, 992, 960), (978, 1010, 1011, 979), (965, 997, 998, 966), (1049, 1081, 1082, 1050), (1001, 1033, 1034, 1002), (1015, 1047, 1048, 1016), (1002, 1034, 1035, 1003), (1016, 1048, 1049, 1017), (1003, 1035, 1036, 1004), (1017, 1049, 1050, 1018), (1004, 1036, 1037, 1005), (1018, 1050, 1051, 1019), (1005, 1037, 1038, 1006), (992, 1024, 1025, 993), (1019, 1051, 1052, 1020), (1006, 1038, 1039, 1007), (993, 1025, 1026, 994), (1020, 1052, 1053, 1021), (1007, 1039, 1040, 1008), (994, 1026, 1027, 995), (1021, 1053, 1054, 1022), (1008, 1040, 1041, 1009), (995, 1027, 1028, 996), (1022, 1054, 1055, 1023), (1009, 1041, 1042, 1010), (996, 1028, 1029, 997), (1023, 1055, 1024, 992), (1010, 1042, 1043, 1011), (997, 1029, 1030, 998), (1011, 1043, 1044, 1012), (998, 1030, 1031, 999), (1012, 1044, 1045, 1013), (999, 1031, 1032, 1000), (1013, 1045, 1046, 1014), (1000, 1032, 1033, 1001), (1057, 1089, 1090, 1058), (1036, 1068, 1069, 1037), (1050, 1082, 1083, 1051), (1037, 1069, 1070, 1038), (1024, 1056, 1057, 1025), (1051, 1083, 1084, 1052), (1038, 1070, 1071, 1039), (1025, 1057, 1058, 1026), (1052, 1084, 1085, 1053), (1039, 1071, 1072, 1040), (1026, 1058, 1059, 1027), (1053, 1085, 1086, 1054), (1040, 1072, 1073, 1041), (1027, 1059, 1060, 1028), (1054, 1086, 1087, 1055), (1041, 1073, 1074, 1042), (1028, 1060, 1061, 1029), (1055, 1087, 1056, 1024), (1042, 1074, 1075, 1043), (1029, 1061, 1062, 1030), (1043, 1075, 1076, 1044), (1030, 1062, 1063, 1031), (1044, 1076, 1077, 1045), (1031, 1063, 1064, 1032), (1045, 1077, 1078, 1046), (1032, 1064, 1065, 1033), (1046, 1078, 1079, 1047), (1033, 1065, 1066, 1034), (1047, 1079, 1080, 1048), (1034, 1066, 1067, 1035), (1048, 1080, 1081, 1049), (1035, 1067, 1068, 1036), (1092, 1124, 1125, 1093), (1084, 1116, 1117, 1085), (1071, 1103, 1104, 1072), (1058, 1090, 1091, 1059), (1085, 1117, 1118, 1086), (1072, 1104, 1105, 1073), (1059, 1091, 1092, 1060), (1086, 1118, 1119, 1087), (1073, 1105, 1106, 1074), (1060, 1092, 1093, 1061), (1087, 1119, 1088, 1056), (1074, 1106, 1107, 1075), (1061, 1093, 1094, 1062), (1075, 1107, 1108, 1076), (1062, 1094, 1095, 1063), (1076, 1108, 1109, 1077), (1063, 1095, 1096, 1064), (1077, 1109, 1110, 1078), (1064, 1096, 1097, 1065), (1078, 1110, 1111, 1079), (1065, 1097, 1098, 1066), (1079, 1111, 1112, 1080), (1066, 1098, 1099, 1067), (1080, 1112, 1113, 1081), (1067, 1099, 1100, 1068), (1081, 1113, 1114, 1082), (1068, 1100, 1101, 1069), (1082, 1114, 1115, 1083), (1069, 1101, 1102, 1070), (1056, 1088, 1089, 1057), (1083, 1115, 1116, 1084), (1070, 1102, 1103, 1071), (1127, 1159, 1160, 1128), (1119, 1151, 1120, 1088), (1106, 1138, 1139, 1107), (1093, 1125, 1126, 1094), (1107, 1139, 1140, 1108), (1094, 1126, 1127, 1095), (1108, 1140, 1141, 1109), (1095, 1127, 1128, 1096), (1109, 1141, 1142, 1110), (1096, 1128, 1129, 1097), (1110, 1142, 1143, 1111), (1097, 1129, 1130, 1098), (1111, 1143, 1144, 1112), (1098, 1130, 1131, 1099), (1112, 1144, 1145, 1113), (1099, 1131, 1132, 1100), (1113, 1145, 1146, 1114), (1100, 1132, 1133, 1101), (1114, 1146, 1147, 1115), (1101, 1133, 1134, 1102), (1088, 1120, 1121, 1089), (1115, 1147, 1148, 1116), (1102, 1134, 1135, 1103), (1089, 1121, 1122, 1090), (1116, 1148, 1149, 1117), (1103, 1135, 1136, 1104), (1090, 1122, 1123, 1091), (1117, 1149, 1150, 1118), (1104, 1136, 1137, 1105), (1091, 1123, 1124, 1092), (1118, 1150, 1151, 1119), (1105, 1137, 1138, 1106), (1162, 1194, 1195, 1163), (1141, 1173, 1174, 1142), (1128, 1160, 1161, 1129), (1142, 1174, 1175, 1143), (1129, 1161, 1162, 1130), (1143, 1175, 1176, 1144), (1130, 1162, 1163, 1131), (1144, 1176, 1177, 1145), (1131, 1163, 1164, 1132), (1145, 1177, 1178, 1146), (1132, 1164, 1165, 1133), (1146, 1178, 1179, 1147), (1133, 1165, 1166, 1134), (1120, 1152, 1153, 1121), (1147, 1179, 1180, 1148), (1134, 1166, 1167, 1135), (1121, 1153, 1154, 1122), (1148, 1180, 1181, 1149), (1135, 1167, 1168, 1136), (1122, 1154, 1155, 1123), (1149, 1181, 1182, 1150), (1136, 1168, 1169, 1137), (1123, 1155, 1156, 1124), (1150, 1182, 1183, 1151), (1137, 1169, 1170, 1138), (1124, 1156, 1157, 1125), (1151, 1183, 1152, 1120), (1138, 1170, 1171, 1139), (1125, 1157, 1158, 1126), (1139, 1171, 1172, 1140), (1126, 1158, 1159, 1127), (1140, 1172, 1173, 1141), (1197, 1229, 1230, 1198), (1176, 1208, 1209, 1177), (1163, 1195, 1196, 1164), (1177, 1209, 1210, 1178), (1164, 1196, 1197, 1165), (1178, 1210, 1211, 1179), (1165, 1197, 1198, 1166), (1152, 1184, 1185, 1153), (1179, 1211, 1212, 1180), (1166, 1198, 1199, 1167), (1153, 1185, 1186, 1154), (1180, 1212, 1213, 1181), (1167, 1199, 1200, 1168), (1154, 1186, 1187, 1155), (1181, 1213, 1214, 1182), (1168, 1200, 1201, 1169), (1155, 1187, 1188, 1156), (1182, 1214, 1215, 1183), (1169, 1201, 1202, 1170), (1156, 1188, 1189, 1157), (1183, 1215, 1184, 1152), (1170, 1202, 1203, 1171), (1157, 1189, 1190, 1158), (1171, 1203, 1204, 1172), (1158, 1190, 1191, 1159), (1172, 1204, 1205, 1173), (1159, 1191, 1192, 1160), (1173, 1205, 1206, 1174), (1160, 1192, 1193, 1161), (1174, 1206, 1207, 1175), (1161, 1193, 1194, 1162), (1175, 1207, 1208, 1176), (1232, 1264, 1265, 1233), (1184, 1216, 1217, 1185), (1211, 1243, 1244, 1212), (1198, 1230, 1231, 1199), (1185, 1217, 1218, 1186), (1212, 1244, 1245, 1213), (1199, 1231, 1232, 1200), (1186, 1218, 1219, 1187), (1213, 1245, 1246, 1214), (1200, 1232, 1233, 1201), (1187, 1219, 1220, 1188), (1214, 1246, 1247, 1215), (1201, 1233, 1234, 1202), (1188, 1220, 1221, 1189), (1215, 1247, 1216, 1184), (1202, 1234, 1235, 1203), (1189, 1221, 1222, 1190), (1203, 1235, 1236, 1204), (1190, 1222, 1223, 1191), (1204, 1236, 1237, 1205), (1191, 1223, 1224, 1192), (1205, 1237, 1238, 1206), (1192, 1224, 1225, 1193), (1206, 1238, 1239, 1207), (1193, 1225, 1226, 1194), (1207, 1239, 1240, 1208), (1194, 1226, 1227, 1195), (1208, 1240, 1241, 1209), (1195, 1227, 1228, 1196), (1209, 1241, 1242, 1210), (1196, 1228, 1229, 1197), (1210, 1242, 1243, 1211), (1219, 1251, 1252, 1220), (1246, 1278, 1279, 1247), (1233, 1265, 1266, 1234), (1220, 1252, 1253, 1221), (1247, 1279, 1248, 1216), (1234, 1266, 1267, 1235), (1221, 1253, 1254, 1222), (1235, 1267, 1268, 1236), (1222, 1254, 1255, 1223), (1236, 1268, 1269, 1237), (1223, 1255, 1256, 1224), (1237, 1269, 1270, 1238), (1224, 1256, 1257, 1225), (1238, 1270, 1271, 1239), (1225, 1257, 1258, 1226), (1239, 1271, 1272, 1240), (1226, 1258, 1259, 1227), (1240, 1272, 1273, 1241), (1227, 1259, 1260, 1228), (1241, 1273, 1274, 1242), (1228, 1260, 1261, 1229), (1242, 1274, 1275, 1243), (1229, 1261, 1262, 1230), (1216, 1248, 1249, 1217), (1243, 1275, 1276, 1244), (1230, 1262, 1263, 1231), (1217, 1249, 1250, 1218), (1244, 1276, 1277, 1245), (1231, 1263, 1264, 1232), (1218, 1250, 1251, 1219), (1245, 1277, 1278, 1246), (1436, 1311, 1283, 1438), (1435, 1310, 1281, 1437), (1434, 1309, 1311, 1436), (1433, 1308, 1298, 1439), (1432, 1307, 1310, 1435), (1431, 1306, 1309, 1434), (1430, 1305, 1308, 1433), (1429, 1304, 1307, 1432), (1428, 1303, 1306, 1431), (1427, 1302, 1305, 1430), (1426, 1301, 1304, 1429), (1425, 1300, 1303, 1428), (1424, 1299, 1302, 1427), (1423, 1297, 1301, 1426), (1422, 1296, 1300, 1425), (1421, 1295, 1299, 1424), (1439, 1298, 1297, 1423), (1420, 1294, 1296, 1422), (1419, 1293, 1295, 1421), (1418, 1292, 1294, 1420), (1417, 1291, 1293, 1419), (1416, 1290, 1292, 1418), (1415, 1289, 1291, 1417), (1414, 1288, 1290, 1416), (1413, 1287, 1289, 1415), (1412, 1286, 1288, 1414), (1411, 1285, 1287, 1413), (1410, 1284, 1286, 1412), (1409, 1282, 1285, 1411), (1408, 1280, 1284, 1410), (1438, 1283, 1282, 1409), (1437, 1281, 1280, 1408), (1311, 1340, 1342, 1283), (1310, 1339, 1341, 1281), (1309, 1338, 1340, 1311), (1308, 1337, 1343, 1298), (1307, 1336, 1339, 1310), (1306, 1335, 1338, 1309), (1305, 1334, 1337, 1308), (1304, 1333, 1336, 1307), (1303, 1332, 1335, 1306), (1302, 1331, 1334, 1305), (1301, 1330, 1333, 1304), (1300, 1329, 1332, 1303), (1299, 1328, 1331, 1302), (1297, 1327, 1330, 1301), (1296, 1326, 1329, 1300), (1295, 1325, 1328, 1299), (1298, 1343, 1327, 1297), (1294, 1324, 1326, 1296), (1293, 1323, 1325, 1295), (1292, 1322, 1324, 1294), (1291, 1321, 1323, 1293), (1290, 1320, 1322, 1292), (1289, 1319, 1321, 1291), (1288, 1318, 1320, 1290), (1287, 1317, 1319, 1289), (1286, 1316, 1318, 1288), (1285, 1315, 1317, 1287), (1284, 1314, 1316, 1286), (1282, 1313, 1315, 1285), (1280, 1312, 1314, 1284), (1283, 1342, 1313, 1282), (1281, 1341, 1312, 1280), (1340, 1372, 1374, 1342), (1339, 1371, 1373, 1341), (1338, 1370, 1372, 1340), (1337, 1369, 1375, 1343), (1336, 1368, 1371, 1339), (1335, 1367, 1370, 1338), (1334, 1366, 1369, 1337), (1333, 1365, 1368, 1336), (1332, 1364, 1367, 1335), (1331, 1363, 1366, 1334), (1330, 1362, 1365, 1333), (1329, 1361, 1364, 1332), (1328, 1360, 1363, 1331), (1327, 1359, 1362, 1330), (1326, 1358, 1361, 1329), (1325, 1357, 1360, 1328), (1343, 1375, 1359, 1327), (1324, 1356, 1358, 1326), (1323, 1355, 1357, 1325), (1322, 1354, 1356, 1324), (1321, 1353, 1355, 1323), (1320, 1352, 1354, 1322), (1319, 1351, 1353, 1321), (1318, 1350, 1352, 1320), (1317, 1349, 1351, 1319), (1316, 1348, 1350, 1318), (1315, 1347, 1349, 1317), (1314, 1346, 1348, 1316), (1313, 1345, 1347, 1315), (1312, 1344, 1346, 1314), (1342, 1374, 1345, 1313), (1341, 1373, 1344, 1312), (742, 1376, 1379, 743), (756, 1377, 1380, 757), (743, 1379, 1381, 744), (757, 1380, 1382, 758), (744, 1381, 1383, 745), (758, 1382, 1384, 759), (745, 1383, 1385, 746), (759, 1384, 1386, 760), (746, 1385, 1387, 747), (760, 1386, 1388, 761), (747, 1387, 1389, 748), (761, 1388, 1390, 762), (748, 1389, 1391, 749), (762, 1390, 1392, 763), (749, 1391, 1393, 750), (736, 1378, 1394, 737), (763, 1392, 1395, 764), (750, 1393, 1396, 751), (737, 1394, 1397, 738), (764, 1395, 1398, 765), (751, 1396, 1399, 752), (738, 1397, 1400, 739), (765, 1398, 1401, 766), (752, 1399, 1402, 753), (739, 1400, 1403, 740), (766, 1401, 1404, 767), (753, 1402, 1405, 754), (740, 1403, 1406, 741), (767, 1404, 1378, 736), (754, 1405, 1407, 755), (741, 1406, 1376, 742), (755, 1407, 1377, 756), (1376, 1437, 1408, 1379), (1377, 1438, 1409, 1380), (1379, 1408, 1410, 1381), (1380, 1409, 1411, 1382), (1381, 1410, 1412, 1383), (1382, 1411, 1413, 1384), (1383, 1412, 1414, 1385), (1384, 1413, 1415, 1386), (1385, 1414, 1416, 1387), (1386, 1415, 1417, 1388), (1387, 1416, 1418, 1389), (1388, 1417, 1419, 1390), (1389, 1418, 1420, 1391), (1390, 1419, 1421, 1392), (1391, 1420, 1422, 1393), (1378, 1439, 1423, 1394), (1392, 1421, 1424, 1395), (1393, 1422, 1425, 1396), (1394, 1423, 1426, 1397), (1395, 1424, 1427, 1398), (1396, 1425, 1428, 1399), (1397, 1426, 1429, 1400), (1398, 1427, 1430, 1401), (1399, 1428, 1431, 1402), (1400, 1429, 1432, 1403), (1401, 1430, 1433, 1404), (1402, 1431, 1434, 1405), (1403, 1432, 1435, 1406), (1404, 1433, 1439, 1378), (1405, 1434, 1436, 1407), (1406, 1435, 1437, 1376), (1407, 1436, 1438, 1377), (1372, 1468, 1470, 1374), (1371, 1467, 1469, 1373), (1370, 1466, 1468, 1372), (1369, 1465, 1471, 1375), (1368, 1464, 1467, 1371), (1367, 1463, 1466, 1370), (1366, 1462, 1465, 1369), (1365, 1461, 1464, 1368), (1364, 1460, 1463, 1367), (1363, 1459, 1462, 1366), (1362, 1458, 1461, 1365), (1361, 1457, 1460, 1364), (1360, 1456, 1459, 1363), (1359, 1455, 1458, 1362), (1358, 1454, 1457, 1361), (1357, 1453, 1456, 1360), (1375, 1471, 1455, 1359), (1356, 1452, 1454, 1358), (1355, 1451, 1453, 1357), (1354, 1450, 1452, 1356), (1353, 1449, 1451, 1355), (1352, 1448, 1450, 1354), (1351, 1447, 1449, 1353), (1350, 1446, 1448, 1352), (1349, 1445, 1447, 1351), (1348, 1444, 1446, 1350), (1347, 1443, 1445, 1349), (1346, 1442, 1444, 1348), (1345, 1441, 1443, 1347), (1344, 1440, 1442, 1346), (1374, 1470, 1441, 1345), (1373, 1469, 1440, 1344), (512, 513, 1249, 1248), (513, 514, 1250, 1249), (514, 515, 1251, 1250), (515, 516, 1252, 1251), (516, 517, 1253, 1252), (517, 518, 1254, 1253), (518, 519, 1255, 1254), (519, 520, 1256, 1255), (520, 521, 1257, 1256), (521, 522, 1258, 1257), (522, 523, 1259, 1258), (523, 524, 1260, 1259), (524, 525, 1261, 1260), (525, 526, 1262, 1261), (526, 527, 1263, 1262), (527, 528, 1264, 1263), (528, 529, 1265, 1264), (529, 530, 1266, 1265), (530, 531, 1267, 1266), (531, 532, 1268, 1267), (532, 533, 1269, 1268), (533, 534, 1270, 1269), (534, 535, 1271, 1270), (535, 536, 1272, 1271), (536, 537, 1273, 1272), (537, 538, 1274, 1273), (538, 539, 1275, 1274), (539, 540, 1276, 1275), (540, 541, 1277, 1276), (541, 542, 1278, 1277), (542, 543, 1279, 1278), (543, 512, 1248, 1279), (1540, 1474, 1475, 1541), (1542, 1476, 1480, 1544), (1541, 1475, 1479, 1543), (1542, 1478, 1539, 1573), (1475, 1474, 1478, 1479), (1472, 1473, 1477, 1476), (1483, 1482, 1486, 1487), (1479, 1478, 1482, 1483), (1476, 1477, 1481, 1480), (1543, 1479, 1483, 1545), (1547, 1487, 1491, 1549), (1480, 1481, 1485, 1484), (1545, 1483, 1487, 1547), (1544, 1480, 1484, 1546), (1491, 1490, 1494, 1495), (1546, 1484, 1488, 1548), (1487, 1486, 1490, 1491), (1484, 1485, 1489, 1488), (1492, 1493, 1497, 1496), (1488, 1489, 1493, 1492), (1549, 1491, 1495, 1551), (1548, 1488, 1492, 1550), (1553, 1499, 1503, 1555), (1551, 1495, 1499, 1553), (1550, 1492, 1496, 1552), (1495, 1494, 1498, 1499), (1503, 1502, 1506, 1507), (1552, 1496, 1500, 1554), (1499, 1498, 1502, 1503), (1496, 1497, 1501, 1500), (1557, 1507, 1511, 1559), (1500, 1501, 1505, 1504), (1555, 1503, 1507, 1557), (1554, 1500, 1504, 1556), (1559, 1511, 1515, 1561), (1556, 1504, 1508, 1558), (1507, 1506, 1510, 1511), (1504, 1505, 1509, 1508), (1515, 1514, 1518, 1519), (1558, 1508, 1512, 1560), (1511, 1510, 1514, 1515), (1508, 1509, 1513, 1512), (1563, 1519, 1523, 1565), (1512, 1513, 1517, 1516), (1561, 1515, 1519, 1563), (1560, 1512, 1516, 1562), (1564, 1520, 1524, 1566), (1562, 1516, 1520, 1564), (1519, 1518, 1522, 1523), (1516, 1517, 1521, 1520), (1527, 1526, 1530, 1531), (1523, 1522, 1526, 1527), (1520, 1521, 1525, 1524), (1565, 1523, 1527, 1567), (1569, 1531, 1535, 1571), (1524, 1525, 1529, 1528), (1567, 1527, 1531, 1569), (1566, 1524, 1528, 1568), (1570, 1571, 1535, 1534), (1568, 1528, 1532, 1570), (1531, 1530, 1534, 1535), (1528, 1529, 1533, 1532), (1572, 1536, 1538, 1573), (1540, 1472, 1536, 1572), (1478, 1474, 1537, 1539), (1472, 1476, 1538, 1536), (1474, 1540, 1572, 1537), (1537, 1572, 1573, 1539), (1530, 1568, 1570, 1534), (1532, 1533, 1571, 1570), (1526, 1566, 1568, 1530), (1525, 1567, 1569, 1529), (1529, 1569, 1571, 1533), (1521, 1565, 1567, 1525), (1518, 1562, 1564, 1522), (1522, 1564, 1566, 1526), (1514, 1560, 1562, 1518), (1513, 1561, 1563, 1517), (1517, 1563, 1565, 1521), (1510, 1558, 1560, 1514), (1506, 1556, 1558, 1510), (1509, 1559, 1561, 1513), (1502, 1554, 1556, 1506), (1501, 1555, 1557, 1505), (1505, 1557, 1559, 1509), (1498, 1552, 1554, 1502), (1494, 1550, 1552, 1498), (1493, 1551, 1553, 1497), (1497, 1553, 1555, 1501), (1490, 1548, 1550, 1494), (1489, 1549, 1551, 1493), (1486, 1546, 1548, 1490), (1482, 1544, 1546, 1486), (1481, 1545, 1547, 1485), (1485, 1547, 1549, 1489), (1477, 1543, 1545, 1481), (1476, 1542, 1573, 1538), (1473, 1541, 1543, 1477), (1478, 1542, 1544, 1482), (1472, 1540, 1541, 1473), (1642, 1643, 1577, 1576), (1644, 1646, 1582, 1578), (1643, 1645, 1581, 1577), (1644, 1675, 1641, 1580), (1577, 1581, 1580, 1576), (1574, 1578, 1579, 1575), (1585, 1589, 1588, 1584), (1581, 1585, 1584, 1580), (1578, 1582, 1583, 1579), (1645, 1647, 1585, 1581), (1649, 1651, 1593, 1589), (1582, 1586, 1587, 1583), (1647, 1649, 1589, 1585), (1646, 1648, 1586, 1582), (1593, 1597, 1596, 1592), (1648, 1650, 1590, 1586), (1589, 1593, 1592, 1588), (1586, 1590, 1591, 1587), (1594, 1598, 1599, 1595), (1590, 1594, 1595, 1591), (1651, 1653, 1597, 1593), (1650, 1652, 1594, 1590), (1655, 1657, 1605, 1601), (1653, 1655, 1601, 1597), (1652, 1654, 1598, 1594), (1597, 1601, 1600, 1596), (1605, 1609, 1608, 1604), (1654, 1656, 1602, 1598), (1601, 1605, 1604, 1600), (1598, 1602, 1603, 1599), (1659, 1661, 1613, 1609), (1602, 1606, 1607, 1603), (1657, 1659, 1609, 1605), (1656, 1658, 1606, 1602), (1661, 1663, 1617, 1613), (1658, 1660, 1610, 1606), (1609, 1613, 1612, 1608), (1606, 1610, 1611, 1607), (1617, 1621, 1620, 1616), (1660, 1662, 1614, 1610), (1613, 1617, 1616, 1612), (1610, 1614, 1615, 1611), (1665, 1667, 1625, 1621), (1614, 1618, 1619, 1615), (1663, 1665, 1621, 1617), (1662, 1664, 1618, 1614), (1666, 1668, 1626, 1622), (1664, 1666, 1622, 1618), (1621, 1625, 1624, 1620), (1618, 1622, 1623, 1619), (1629, 1633, 1632, 1628), (1625, 1629, 1628, 1624), (1622, 1626, 1627, 1623), (1667, 1669, 1629, 1625), (1671, 1673, 1637, 1633), (1626, 1630, 1631, 1627), (1669, 1671, 1633, 1629), (1668, 1670, 1630, 1626), (1672, 1636, 1637, 1673), (1670, 1672, 1634, 1630), (1633, 1637, 1636, 1632), (1630, 1634, 1635, 1631), (1674, 1675, 1640, 1638), (1642, 1674, 1638, 1574), (1580, 1641, 1639, 1576), (1574, 1638, 1640, 1578), (1576, 1639, 1674, 1642), (1639, 1641, 1675, 1674), (1632, 1636, 1672, 1670), (1634, 1672, 1673, 1635), (1628, 1632, 1670, 1668), (1627, 1631, 1671, 1669), (1631, 1635, 1673, 1671), (1623, 1627, 1669, 1667), (1620, 1624, 1666, 1664), (1624, 1628, 1668, 1666), (1616, 1620, 1664, 1662), (1615, 1619, 1665, 1663), (1619, 1623, 1667, 1665), (1612, 1616, 1662, 1660), (1608, 1612, 1660, 1658), (1611, 1615, 1663, 1661), (1604, 1608, 1658, 1656), (1603, 1607, 1659, 1657), (1607, 1611, 1661, 1659), (1600, 1604, 1656, 1654), (1596, 1600, 1654, 1652), (1595, 1599, 1655, 1653), (1599, 1603, 1657, 1655), (1592, 1596, 1652, 1650), (1591, 1595, 1653, 1651), (1588, 1592, 1650, 1648), (1584, 1588, 1648, 1646), (1583, 1587, 1649, 1647), (1587, 1591, 1651, 1649), (1579, 1583, 1647, 1645), (1578, 1640, 1675, 1644), (1575, 1579, 1645, 1643), (1580, 1584, 1646, 1644), (1574, 1575, 1643, 1642)])
me_plane.materials.append(mat_burntclay)
me_plane.use_remesh_preserve_volume = False
me_plane.use_remesh_preserve_attributes = False
me_plane.use_mirror_vertex_groups = False
me_plane.update()

# ---- objects
ob_largevase = bpy.data.objects.new('LargeVase', me_plane)

# ---- transforms, parenting, visibility, modifiers, constraints
ob_largevase.location = (0.0, 0.0, 1.764)
ob_largevase.scale = (0.3228, 0.3228, 0.3228)
ob_largevase.lineart.crease_threshold = 0.0
_m = ob_largevase.modifiers.new('Subsurf', 'SUBSURF')
_m.uv_smooth = 'PRESERVE_CORNERS'
_m.quality = 2
_m.show_only_control_edges = False

# ---- collection membership
col_collection_1.objects.link(ob_largevase)

# ---- scene / render settings (as saved in the file)
scene.frame_start = 1; scene.frame_end = 250; scene.frame_set(1)
scene.render.engine = 'BLENDER_EEVEE_NEXT'
scene.render.resolution_percentage = 50
scene.render.dither_intensity = 0.0
scene.cycles.use_denoising = False
scene.cycles.samples = 128
scene.cycles.sampling_pattern = 'TABULATED_SOBOL'
scene.cycles.light_sampling_threshold = 0.0
scene.cycles.use_adaptive_sampling = False
scene.cycles.use_light_tree = False
scene.cycles.blur_glossy = 0.0
scene.cycles.sample_clamp_indirect = 0.0
scene.view_settings.view_transform = 'Standard'
bpy.context.view_layer.update()

# ---- added for rendering (the .blend has no active camera and no usable light): camera, sun
cam_auto = bpy.data.cameras.new('AutoCamera')
cam_auto.lens = 50.0
cam_auto.sensor_width = 36.0
cam_auto.clip_end = 1000.0
ob_auto_camera = bpy.data.objects.new('AutoCamera', cam_auto)
scene.collection.objects.link(ob_auto_camera)
ob_auto_camera.location = (2.09655, -2.51586, 2.63309)
ob_auto_camera.rotation_euler = (1.09748, -7.21219e-08, 0.694738)
scene.camera = ob_auto_camera
light_auto_sun = bpy.data.lights.new('AutoSun', 'SUN')
light_auto_sun.energy = 3.0
light_auto_sun.angle = 0.0523599
ob_auto_sun = bpy.data.objects.new('AutoSun', light_auto_sun)
scene.collection.objects.link(ob_auto_sun)
ob_auto_sun.rotation_euler = (0.872665, 0.174533, 0.523599)
bpy.context.view_layer.update()
